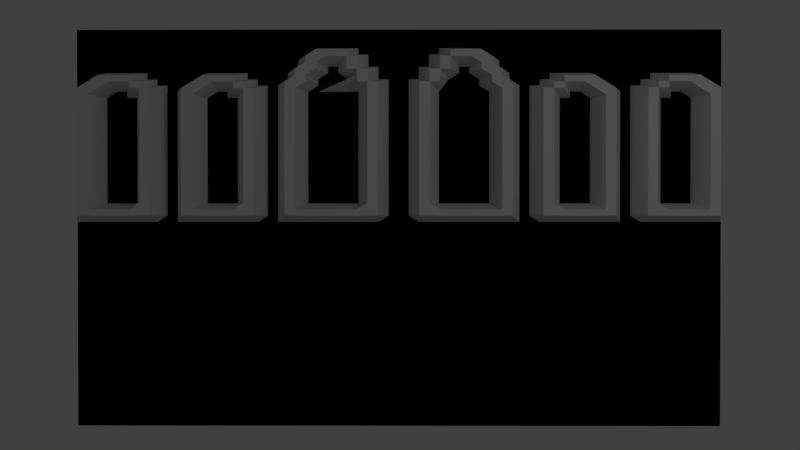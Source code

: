 # Source: palace1.blend  (saved by Blender 2.76.11; exported with 4.5.12 LTS)
import bpy
from mathutils import Matrix  # noqa: F401  (used for matrix-valued properties, if any)

bpy.ops.wm.read_factory_settings(use_empty=True)
scene = bpy.context.scene
scene.name = 'Scene'

# ---- collections
col_collection_1 = bpy.data.collections.new('Collection 1'); scene.collection.children.link(col_collection_1)

# ---- materials (node trees are filled in below, after node groups)
mat_material = bpy.data.materials.new('Material')
mat_material.alpha_threshold = 0.0
mat_material.use_transparent_shadow = False
mat_material.roughness = 0.5
mat_material.line_color = (0.0, 0.0, 0.0, 1.0)

# ---- material node trees

# ---- world
world_world = bpy.data.worlds.new('World'); scene.world = world_world
world_world.color = (0.05088, 0.05088, 0.05088)
world_world.use_sun_shadow = False
world_world.sun_shadow_jitter_overblur = 0.0
world_world.cycles.sampling_method = 'MANUAL'

# ---- cameras
cam_camera = bpy.data.cameras.new('Camera')
cam_camera.clip_end = 100.0
cam_camera.lens = 35.0
cam_camera.sensor_width = 32.0
cam_camera.sensor_height = 18.0
cam_camera.ortho_scale = 7.314
cam_camera.dof.focus_distance = 0.0
cam_camera.dof.aperture_fstop = 128.0

# ---- lights
light_lamp_001 = bpy.data.lights.new('Lamp.001', 'POINT')
light_lamp_001.transmission_factor = 0.0
light_lamp_001.cutoff_distance = 30.0
light_lamp_001.energy = 100.0
light_lamp_001.shadow_buffer_clip_start = 1.001
light_lamp_001.shadow_soft_size = 0.1
light_lamp_001.shadow_maximum_resolution = 0.006
light_lamp_001.use_absolute_resolution = True
light_lamp = bpy.data.lights.new('Lamp', 'POINT')
light_lamp.transmission_factor = 0.0
light_lamp.cutoff_distance = 30.0
light_lamp.energy = 100.0
light_lamp.shadow_buffer_clip_start = 1.001
light_lamp.shadow_soft_size = 0.1
light_lamp.shadow_maximum_resolution = 0.006
light_lamp.use_absolute_resolution = True

# ---- meshes
me_cube = bpy.data.meshes.new('Cube')
me_cube.from_pydata([(-2.004, 1.0, -1.0), (-2.004, -1.0, -1.0), (2.004, -1.0, -1.0), (2.004, 1.0, -1.0), (-2.004, 1.0, 1.0), (-2.004, -1.0, 1.0), (2.004, -1.0, 1.0), (2.004, 1.0, 1.0), (-4.768e-07, 1.0, -1.0), (2.004, 1.0, 0.0), (-7.153e-07, 1.0, 1.0), (-2.004, 1.0, 0.5), (2.004, 1.0, 0.5), (1.002, 1.0, 1.0), (-1.002, 1.0, 1.0), (1.002, 1.0, 0.0), (-1.002, 1.0, 0.5), (1.002, 1.0, 0.5), (-2.004, 1.0, 0.75), (2.004, 1.0, 0.75), (1.503, 1.0, 1.0), (-0.5009, 1.0, 1.0), (1.503, 1.0, 0.0), (-2.004, 1.0, 0.25), (2.004, 1.0, 0.25), (0.5009, 1.0, 1.0), (-1.503, 1.0, 1.0), (0.5009, 1.0, 0.0), (-1.503, 1.0, 0.5), (-1.002, 1.0, 0.75), (-1.002, 1.0, 0.25), (1.503, 1.088, 0.5), (1.002, 1.08, 0.75), (1.002, 1.0, 0.25), (0.5009, 1.0, 0.75), (1.503, 1.0, 0.75), (-1.503, 1.0, 0.25), (-1.503, 1.0, 0.75), (-0.5009, 1.0, 0.75), (1.503, 1.088, 0.25), (-2.004, 1.0, 0.875), (2.004, 1.0, 0.875), (1.753, 1.0, 1.0), (-0.2505, 1.0, 1.0), (1.753, 1.0, 0.0), (-2.004, 1.0, 0.375), (2.004, 1.0, 0.375), (0.7514, 1.0, 1.0), (-1.252, 1.0, 1.0), (0.7514, 1.0, 0.0), (-0.2505, 1.0, 0.5), (-1.252, 1.0, 0.5), (-1.002, 1.0, 0.375), (0.7514, 1.0, 0.5), (1.002, 1.0, 0.375), (-2.004, 1.0, 0.625), (2.004, 1.0, 0.625), (1.252, 1.0, 1.0), (-0.7514, 1.0, 1.0), (1.252, 1.0, 0.0), (-2.004, 1.0, 0.125), (2.004, 1.0, 0.125), (0.2505, 1.0, 1.0), (-1.753, 1.0, 1.0), (0.2505, 1.0, 0.0), (-0.7514, 1.0, 0.5), (-1.002, 1.0, 0.625), (-1.002, 1.0, 0.125), (1.252, 1.08, 0.5), (0.2505, 1.0, 0.5), (1.002, 1.0, 0.625), (1.002, 1.0, 0.125), (0.7514, 1.0, 0.25), (0.2505, 1.0, 0.25), (0.5009, 1.0, 0.125), (0.7514, 1.0, 0.75), (0.2505, 1.085, 0.75), (0.5009, 1.085, 0.875), (1.753, 1.088, 0.75), (1.252, 1.0, 0.75), (1.503, 1.088, 0.625), (-1.252, 1.0, 0.25), (-1.503, 1.0, 0.375), (-1.503, 1.0, 0.125), (-1.252, 1.0, 0.75), (-1.753, 1.0, 0.75), (-1.503, 1.0, 0.625), (-0.2505, 1.0, 0.75), (-0.7514, 1.0, 0.75), (-0.5009, 1.0, 0.875), (-0.2505, 1.0, 0.25), (-0.7514, 1.0, 0.25), (-0.5009, 1.0, 0.125), (1.252, 1.08, 0.25), (1.503, 1.088, 0.375), (1.503, 1.088, 0.125), (1.252, 1.08, 0.125), (1.252, 1.08, 0.375), (-0.7514, 1.0, 0.125), (-0.7514, 1.0, 0.375), (-0.2505, 1.0, 0.375), (-0.7514, 1.0, 0.625), (-0.2505, 1.0, 0.875), (-1.753, 1.0, 0.125), (-1.252, 1.0, 0.375), (1.252, 1.08, 0.625), (0.2505, 1.0, 0.625), (0.2505, 1.0, 0.875), (0.2505, 1.0, 0.125), (0.2505, 1.0, 0.375), (0.7514, 1.0, 0.375), (0.7514, 1.0, 0.125), (0.7514, 1.0, 0.625), (-1.252, 1.0, 0.125), (-1.252, 1.0, 0.625), (-0.2505, 1.0, 0.625), (-0.2505, 1.0, 0.125), (1.753, 1.0, 0.125), (-2.004, 1.0, 0.9375), (2.004, 1.0, 0.9375), (1.878, 1.0, 1.0), (-0.1252, 1.0, 1.0), (1.878, 1.0, 0.0), (-2.004, 1.0, 0.4375), (2.004, 1.0, 0.4375), (0.8766, 1.0, 1.0), (-1.127, 1.0, 1.0), (0.8766, 1.0, 0.0), (-0.1252, 1.0, 0.5), (-1.002, 1.0, 0.4375), (1.878, 1.088, 0.5), (0.8766, 1.08, 0.5), (1.002, 1.0, 0.4375), (-2.004, 1.0, 0.6875), (2.004, 1.0, 0.6875), (1.377, 1.0, 1.0), (-0.6261, 1.0, 1.0), (1.377, 1.0, 0.0), (-2.004, 1.0, 0.1875), (2.004, 1.0, 0.1875), (0.3757, 1.0, 1.0), (-1.628, 1.0, 1.0), (0.3757, 1.0, 0.0), (-0.6261, 1.0, 0.5), (-1.628, 1.0, 0.5), (-1.002, 1.0, 0.6875), (-1.002, 1.0, 0.1875), (1.377, 1.0, 0.5), (1.002, 1.08, 0.6875), (1.002, 1.0, 0.1875), (0.8766, 1.08, 0.25), (0.8766, 1.0, 0.75), (0.3757, 1.0, 0.75), (0.5009, 1.0, 0.6875), (1.878, 1.0, 0.75), (1.377, 1.0, 0.75), (1.503, 1.088, 0.6875), (-1.628, 1.0, 0.25), (-1.503, 1.0, 0.4375), (-1.503, 1.0, 0.1875), (-1.127, 1.0, 0.75), (-1.628, 1.0, 0.75), (-1.503, 1.0, 0.6875), (-0.1252, 1.0, 0.75), (-0.6261, 1.0, 0.75), (-0.5009, 1.0, 0.6875), (-0.1252, 1.0, 0.25), (-0.6261, 1.0, 0.25), (1.878, 1.088, 0.25), (1.377, 1.0, 0.25), (1.503, 1.088, 0.4375), (1.503, 1.088, 0.1875), (-2.004, 1.0, 0.8125), (2.004, 1.0, 0.8125), (1.628, 1.0, 1.0), (-0.3757, 1.0, 1.0), (1.628, 1.0, 0.0), (-2.004, 1.0, 0.3125), (2.004, 1.0, 0.3125), (0.6261, 1.0, 1.0), (-1.377, 1.0, 1.0), (0.6261, 1.0, 0.0), (-1.377, 1.0, 0.5), (-1.002, 1.0, 0.3125), (1.628, 1.0, 0.5), (0.6261, 1.085, 0.5), (1.002, 1.0, 0.3125), (-2.004, 1.0, 0.5625), (2.004, 1.0, 0.5625), (1.127, 1.0, 1.0), (-0.8766, 1.0, 1.0), (1.127, 1.0, 0.0), (-2.004, 1.0, 0.0625), (2.004, 1.0, 0.0625), (0.1252, 1.0, 1.0), (-1.878, 1.0, 1.0), (0.1252, 1.0, 0.0), (-0.8766, 1.0, 0.5), (-1.878, 1.0, 0.5), (-1.002, 1.0, 0.5625), (-1.002, 1.0, 0.0625), (0.1252, 1.085, 0.5), (1.002, 1.0, 0.5625), (1.002, 1.08, 0.0625), (0.6261, 1.085, 0.25), (0.1252, 1.085, 0.25), (0.5009, 1.085, 0.0625), (0.6261, 1.085, 0.75), (0.1252, 1.0, 0.75), (0.5009, 1.085, 0.8125), (1.628, 1.088, 0.75), (1.127, 1.08, 0.75), (1.503, 1.088, 0.5625), (-1.377, 1.0, 0.25), (-1.878, 1.0, 0.25), (-1.503, 1.0, 0.3125), (-1.503, 1.0, 0.0625), (-1.377, 1.0, 0.75), (-1.878, 1.0, 0.75), (-1.503, 1.0, 0.5625), (-0.3757, 1.0, 0.75), (-0.8766, 1.0, 0.75), (-0.5009, 1.0, 0.8125), (-0.8766, 1.0, 0.25), (-0.5009, 1.0, 0.0625), (1.628, 1.0, 0.25), (1.503, 1.088, 0.3125), (1.503, 1.088, 0.0625), (1.377, 1.0, 0.125), (1.127, 1.0, 0.125), (1.252, 1.08, 0.1875), (1.252, 1.08, 0.0625), (1.377, 1.0, 0.375), (1.252, 1.08, 0.4375), (1.252, 1.08, 0.3125), (1.878, 1.088, 0.375), (1.628, 1.0, 0.375), (-0.6261, 1.0, 0.125), (-0.8766, 1.0, 0.125), (-0.7514, 1.0, 0.1875), (-0.7514, 1.0, 0.0625), (-0.6261, 1.0, 0.375), (-0.8766, 1.0, 0.375), (-0.7514, 1.0, 0.4375), (-0.7514, 1.0, 0.3125), (-0.1252, 1.0, 0.375), (-0.2505, 1.0, 0.4375), (-0.2505, 1.0, 0.3125), (-0.6261, 1.0, 0.625), (-0.8766, 1.0, 0.625), (-0.7514, 1.0, 0.6875), (-0.7514, 1.0, 0.5625), (-0.6261, 1.0, 0.875), (-0.3757, 1.0, 0.875), (-0.2505, 1.0, 0.8125), (-1.628, 1.0, 0.625), (-1.878, 1.0, 0.625), (-1.753, 1.0, 0.6875), (-1.628, 1.0, 0.125), (-1.878, 1.0, 0.125), (-1.753, 1.0, 0.0625), (-1.628, 1.0, 0.375), (-1.878, 1.0, 0.375), (-1.377, 1.0, 0.375), (-1.252, 1.0, 0.4375), (-1.252, 1.0, 0.3125), (1.377, 1.0, 0.625), (1.252, 1.08, 0.6875), (1.252, 1.08, 0.5625), (0.1252, 1.085, 0.625), (0.2505, 1.0, 0.6875), (0.2505, 1.0, 0.5625), (0.3757, 1.085, 0.875), (0.2505, 1.085, 0.8125), (0.6261, 1.0, 0.875), (0.3757, 1.0, 0.125), (0.1252, 1.085, 0.125), (0.2505, 1.0, 0.1875), (0.2505, 1.085, 0.0625), (0.1252, 1.085, 0.375), (0.2505, 1.0, 0.4375), (0.2505, 1.0, 0.3125), (0.8766, 1.08, 0.375), (0.6261, 1.085, 0.375), (0.7514, 1.0, 0.4375), (0.7514, 1.0, 0.3125), (0.8766, 1.08, 0.125), (0.6261, 1.085, 0.125), (0.7514, 1.0, 0.1875), (0.7514, 1.0, 0.0625), (0.8766, 1.08, 0.625), (0.6261, 1.085, 0.625), (0.7514, 1.0, 0.6875), (0.7514, 1.0, 0.5625), (1.878, 1.088, 0.625), (1.628, 1.0, 0.625), (1.753, 1.0, 0.6875), (-1.127, 1.0, 0.125), (-1.377, 1.0, 0.125), (-1.252, 1.0, 0.1875), (-1.252, 1.0, 0.0625), (-1.377, 1.0, 0.625), (-1.252, 1.0, 0.6875), (-1.252, 1.0, 0.5625), (-0.1252, 1.0, 0.625), (-0.2505, 1.0, 0.6875), (-0.2505, 1.0, 0.5625), (-0.1252, 1.0, 0.125), (-0.3757, 1.0, 0.125), (-0.2505, 1.0, 0.1875), (-0.2505, 1.0, 0.0625), (1.878, 1.088, 0.125), (1.628, 1.0, 0.125), (1.753, 1.088, 0.0625), (1.628, 1.088, 0.0625), (1.628, 1.0, 0.1875), (1.878, 1.088, 0.1875), (-0.3757, 1.0, 0.0625), (-0.1252, 1.0, 0.1875), (-0.1252, 1.0, 0.6875), (-1.377, 1.0, 0.5625), (-1.377, 1.0, 0.6875), (-1.127, 1.0, 0.6875), (-1.377, 1.0, 0.0625), (-1.377, 1.0, 0.1875), (1.628, 1.0, 0.5625), (1.628, 1.088, 0.6875), (1.878, 1.088, 0.6875), (0.6261, 1.085, 0.5625), (0.6261, 1.085, 0.6875), (0.8766, 1.08, 0.6875), (0.6261, 1.085, 0.0625), (0.6261, 1.085, 0.1875), (0.8766, 1.08, 0.1875), (0.6261, 1.085, 0.3125), (0.6261, 1.085, 0.4375), (0.8766, 1.08, 0.4375), (0.1252, 1.085, 0.3125), (0.1252, 1.085, 0.4375), (0.1252, 1.085, 0.0625), (0.1252, 1.085, 0.1875), (0.6261, 1.0, 0.8125), (0.1252, 1.0, 0.8125), (0.1252, 1.085, 0.5625), (0.1252, 1.085, 0.6875), (1.127, 1.0, 0.6875), (1.377, 1.0, 0.6875), (-1.377, 1.0, 0.3125), (-1.377, 1.0, 0.4375), (-1.878, 1.0, 0.3125), (-1.878, 1.0, 0.4375), (-1.628, 1.0, 0.4375), (-1.878, 1.0, 0.0625), (-1.878, 1.0, 0.1875), (-1.628, 1.0, 0.1875), (-1.878, 1.0, 0.5625), (-1.878, 1.0, 0.6875), (-1.628, 1.0, 0.6875), (-0.3757, 1.0, 0.8125), (-0.8766, 1.0, 0.5625), (-0.8766, 1.0, 0.6875), (-0.6261, 1.0, 0.6875), (-0.1252, 1.0, 0.4375), (-0.8766, 1.0, 0.3125), (-0.8766, 1.0, 0.4375), (-0.6261, 1.0, 0.4375), (-0.8766, 1.0, 0.0625), (-0.8766, 1.0, 0.1875), (-0.6261, 1.0, 0.1875), (1.628, 1.0, 0.3125), (1.628, 1.0, 0.4375), (1.878, 1.088, 0.4375), (1.377, 1.0, 0.4375), (1.127, 1.08, 0.0625), (1.377, 1.0, 0.1875), (1.377, 1.0, 0.0625), (1.377, 1.0, 0.3125), (1.878, 1.088, 0.3125), (-0.6261, 1.0, 0.0625), (-0.6261, 1.0, 0.3125), (-0.1252, 1.0, 0.3125), (-0.6261, 1.0, 0.5625), (-0.6261, 1.0, 0.8125), (-0.1252, 1.0, 0.8125), (-1.628, 1.0, 0.5625), (-1.628, 1.0, 0.0625), (-1.628, 1.0, 0.3125), (1.377, 1.0, 0.5625), (0.3757, 1.0, 0.8125), (0.3757, 1.085, 0.0625), (0.8766, 1.08, 0.3125), (0.8766, 1.08, 0.0625), (0.8766, 1.08, 0.5625), (1.878, 1.088, 0.5625), (-1.127, 1.0, 0.0625), (-0.1252, 1.0, 0.5625), (-0.1252, 1.0, 0.0625), (1.878, 1.088, 0.0625), (-2.004, 1.0, 0.9688), (2.004, 1.0, 0.9688), (1.941, 1.0, 1.0), (-0.06261, 1.0, 1.0), (1.941, 1.0, 0.0), (-2.004, 1.0, 0.4688), (2.004, 1.0, 0.4688), (0.9392, 1.0, 1.0), (-1.064, 1.0, 1.0), (0.9392, 1.0, 0.0), (-0.06261, 1.0, 0.5), (-1.002, 1.0, 0.4688), (1.941, 1.088, 0.5), (0.9392, 1.08, 0.5), (1.002, 1.0, 0.4688), (-2.004, 1.0, 0.7188), (2.004, 1.0, 0.7188), (1.44, 1.0, 1.0), (-0.5635, 1.0, 1.0), (1.44, 1.0, 0.0), (-2.004, 1.0, 0.2188), (2.004, 1.0, 0.2188), (0.4383, 1.0, 1.0), (-1.565, 1.0, 1.0), (0.4383, 1.0, 0.0), (-0.5635, 1.0, 0.5), (-1.565, 1.0, 0.5), (-1.002, 1.0, 0.7188), (-1.002, 1.0, 0.2188), (1.44, 1.0, 0.5), (1.002, 1.08, 0.7188), (1.002, 1.0, 0.2188), (0.9392, 1.08, 0.25), (0.9392, 1.0, 0.75), (0.4383, 1.0, 0.75), (0.5009, 1.0, 0.7188), (1.941, 1.0, 0.75), (1.44, 1.0, 0.75), (1.503, 1.0, 0.7188), (-1.565, 1.0, 0.25), (-1.503, 1.0, 0.4688), (-1.503, 1.0, 0.2188), (-1.064, 1.0, 0.75), (-1.565, 1.0, 0.75), (-1.503, 1.0, 0.7188), (-0.06261, 1.0, 0.75), (-0.5635, 1.0, 0.75), (-0.5009, 1.0, 0.7188), (-0.06261, 1.0, 0.25), (-0.5635, 1.0, 0.25), (1.941, 1.088, 0.25), (1.44, 1.0, 0.25), (1.503, 1.088, 0.4688), (1.503, 1.088, 0.2188), (-2.004, 1.0, 0.8438), (2.004, 1.0, 0.8438), (1.691, 1.0, 1.0), (-0.3131, 1.0, 1.0), (1.691, 1.0, 0.0), (-2.004, 1.0, 0.3438), (2.004, 1.0, 0.3438), (0.6887, 1.0, 1.0), (-1.315, 1.0, 1.0), (0.6887, 1.0, 0.0), (-1.315, 1.0, 0.5), (-1.002, 1.0, 0.3438), (0.6887, 1.085, 0.5), (1.002, 1.0, 0.3438), (-2.004, 1.0, 0.5938), (2.004, 1.0, 0.5938), (1.19, 1.0, 1.0), (-0.814, 1.0, 1.0), (1.19, 1.0, 0.0), (-2.004, 1.0, 0.09375), (2.004, 1.0, 0.09375), (0.1878, 1.0, 1.0), (-1.816, 1.0, 1.0), (0.1878, 1.0, 0.0), (-0.814, 1.0, 0.5), (-1.816, 1.0, 0.5), (-1.002, 1.0, 0.5938), (-1.002, 1.0, 0.09375), (1.19, 1.0, 0.5), (0.1878, 1.085, 0.5), (1.002, 1.0, 0.5938), (1.002, 1.08, 0.09375), (0.6887, 1.085, 0.25), (0.1878, 1.085, 0.25), (0.5009, 1.085, 0.09375), (0.6887, 1.0, 0.75), (0.1878, 1.085, 0.75), (0.5009, 1.085, 0.8438), (1.691, 1.088, 0.75), (1.19, 1.08, 0.75), (1.503, 1.088, 0.5938), (-1.315, 1.0, 0.25), (-1.816, 1.0, 0.25), (-1.503, 1.0, 0.3438), (-1.503, 1.0, 0.09375), (-1.315, 1.0, 0.75), (-1.816, 1.0, 0.75), (-1.503, 1.0, 0.5938), (-0.3131, 1.0, 0.75), (-0.814, 1.0, 0.75), (-0.5009, 1.0, 0.8438), (-0.814, 1.0, 0.25), (-0.5009, 1.0, 0.09375), (1.19, 1.0, 0.25), (1.503, 1.088, 0.3438), (1.503, 1.088, 0.09375), (1.44, 1.0, 0.125), (1.19, 1.0, 0.125), (1.252, 1.08, 0.2188), (1.252, 1.08, 0.09375), (1.44, 1.0, 0.375), (1.19, 1.0, 0.375), (1.252, 1.08, 0.4688), (1.252, 1.08, 0.3438), (1.941, 1.088, 0.375), (-0.5635, 1.0, 0.125), (-0.814, 1.0, 0.125), (-0.7514, 1.0, 0.2188), (-0.7514, 1.0, 0.09375), (-0.5635, 1.0, 0.375), (-0.814, 1.0, 0.375), (-0.7514, 1.0, 0.4688), (-0.7514, 1.0, 0.3438), (-0.06261, 1.0, 0.375), (-0.2505, 1.0, 0.4688), (-0.2505, 1.0, 0.3438), (-0.5635, 1.0, 0.625), (-0.814, 1.0, 0.625), (-0.7514, 1.0, 0.7188), (-0.7514, 1.0, 0.5938), (-0.5635, 1.0, 0.875), (-0.3131, 1.0, 0.875), (-0.2505, 1.0, 0.8438), (-1.565, 1.0, 0.625), (-1.816, 1.0, 0.625), (-1.753, 1.0, 0.7188), (-1.565, 1.0, 0.125), (-1.816, 1.0, 0.125), (-1.753, 1.0, 0.09375), (-1.565, 1.0, 0.375), (-1.816, 1.0, 0.375), (-1.315, 1.0, 0.375), (-1.252, 1.0, 0.4688), (-1.252, 1.0, 0.3438), (1.44, 1.0, 0.625), (1.19, 1.0, 0.625), (1.252, 1.08, 0.7188), (1.252, 1.08, 0.5938), (0.1878, 1.085, 0.625), (0.2505, 1.085, 0.7188), (0.2505, 1.0, 0.5938), (0.4383, 1.085, 0.875), (0.1878, 1.0, 0.875), (0.2505, 1.085, 0.8438), (0.6887, 1.0, 0.875), (0.4383, 1.0, 0.125), (0.1878, 1.085, 0.125), (0.2505, 1.0, 0.2188), (0.2505, 1.085, 0.09375), (0.1878, 1.085, 0.375), (0.2505, 1.0, 0.4688), (0.2505, 1.0, 0.3438), (0.9392, 1.08, 0.375), (0.6887, 1.085, 0.375), (0.7514, 1.0, 0.4688), (0.7514, 1.0, 0.3438), (0.9392, 1.08, 0.125), (0.6887, 1.085, 0.125), (0.7514, 1.0, 0.2188), (0.7514, 1.0, 0.09375), (0.9392, 1.08, 0.625), (0.6887, 1.085, 0.625), (0.7514, 1.0, 0.7188), (0.7514, 1.0, 0.5938), (1.941, 1.088, 0.625), (1.753, 1.088, 0.7188), (-1.064, 1.0, 0.125), (-1.315, 1.0, 0.125), (-1.252, 1.0, 0.2188), (-1.252, 1.0, 0.09375), (-1.315, 1.0, 0.625), (-1.252, 1.0, 0.7188), (-1.252, 1.0, 0.5938), (-0.06261, 1.0, 0.625), (-0.2505, 1.0, 0.7188), (-0.2505, 1.0, 0.5938), (-0.06261, 1.0, 0.125), (-0.3131, 1.0, 0.125), (-0.2505, 1.0, 0.2188), (-0.2505, 1.0, 0.09375), (1.941, 1.088, 0.125), (1.691, 1.0, 0.125), (1.753, 1.088, 0.09375), (-2.004, 1.0, 0.9063), (2.004, 1.0, 0.9063), (1.816, 1.0, 1.0), (-0.1878, 1.0, 1.0), (1.816, 1.0, 0.0), (-7.153e-07, 1.0, 0.9063), (-2.004, 1.0, 0.4063), (2.004, 1.0, 0.4063), (0.814, 1.0, 1.0), (-1.19, 1.0, 1.0), (0.814, 1.0, 0.0), (-0.1878, 1.0, 0.5), (-1.19, 1.0, 0.5), (-1.002, 1.0, 0.4063), (1.816, 1.0, 0.5), (0.814, 1.0, 0.5), (1.002, 1.0, 0.4063), (-2.004, 1.0, 0.6563), (2.004, 1.0, 0.6563), (1.315, 1.0, 1.0), (-0.6887, 1.0, 1.0), (1.315, 1.0, 0.0), (-2.004, 1.0, 0.1563), (2.004, 1.0, 0.1563), (0.3131, 1.0, 1.0), (-1.691, 1.0, 1.0), (0.3131, 1.0, 0.0), (-0.6887, 1.0, 0.5), (-1.002, 1.0, 0.6563), (-1.002, 1.0, 0.1563), (1.315, 1.08, 0.5), (1.002, 1.0, 0.6563), (1.002, 1.0, 0.1563), (0.814, 1.0, 0.25), (0.814, 1.0, 0.75), (0.3131, 1.0, 0.75), (0.5009, 1.0, 0.9063), (1.816, 1.088, 0.75), (1.315, 1.0, 0.75), (1.503, 1.088, 0.6563), (-1.19, 1.0, 0.25), (-1.503, 1.0, 0.4063), (-1.503, 1.0, 0.1563), (-1.19, 1.0, 0.75), (-1.691, 1.0, 0.75), (-1.503, 1.0, 0.6563), (-0.1878, 1.0, 0.75), (-0.6887, 1.0, 0.75), (-0.5009, 1.0, 0.9063), (-0.1878, 1.0, 0.25), (-0.6887, 1.0, 0.25), (1.816, 1.0, 0.25), (1.315, 1.08, 0.25), (1.503, 1.088, 0.4063), (1.503, 1.088, 0.1563), (-2.004, 1.0, 0.7813), (2.004, 1.0, 0.7813), (1.565, 1.0, 1.0), (-0.4383, 1.0, 1.0), (1.565, 1.0, 0.0), (-2.004, 1.0, 0.2813), (2.004, 1.0, 0.2813), (0.5635, 1.0, 1.0), (-1.44, 1.0, 1.0), (0.5635, 1.0, 0.0), (-1.44, 1.0, 0.5), (-1.002, 1.0, 0.7813), (-1.002, 1.0, 0.2813), (1.565, 1.088, 0.5), (0.5635, 1.0, 0.5), (1.002, 1.0, 0.7813), (1.002, 1.0, 0.2813), (-2.004, 1.0, 0.5313), (2.004, 1.0, 0.5313), (1.064, 1.0, 1.0), (-0.9392, 1.0, 1.0), (1.064, 1.0, 0.0), (-2.004, 1.0, 0.03125), (2.004, 1.0, 0.03125), (0.06261, 1.0, 1.0), (-1.941, 1.0, 1.0), (0.06261, 1.0, 0.0), (-0.9392, 1.0, 0.5), (-1.941, 1.0, 0.5), (-1.002, 1.0, 0.5313), (-1.002, 1.0, 0.03125), (0.06261, 1.0, 0.5), (1.002, 1.0, 0.5313), (1.002, 1.0, 0.03125), (0.5635, 1.0, 0.25), (0.06261, 1.0, 0.25), (0.5009, 1.0, 0.03125), (0.5635, 1.085, 0.75), (0.06261, 1.0, 0.75), (0.5009, 1.085, 0.7813), (1.565, 1.0, 0.75), (1.064, 1.08, 0.75), (1.503, 1.0, 0.7813), (1.503, 1.088, 0.5313), (-1.44, 1.0, 0.25), (-1.941, 1.0, 0.25), (-1.503, 1.0, 0.2813), (-1.503, 1.0, 0.03125), (-1.44, 1.0, 0.75), (-1.941, 1.0, 0.75), (-1.503, 1.0, 0.7813), (-1.503, 1.0, 0.5313), (-0.4383, 1.0, 0.75), (-0.9392, 1.0, 0.75), (-0.5009, 1.0, 0.7813), (-0.9392, 1.0, 0.25), (-0.5009, 1.0, 0.03125), (1.565, 1.088, 0.25), (1.503, 1.088, 0.2813), (1.503, 1.0, 0.03125), (1.315, 1.08, 0.125), (1.064, 1.0, 0.125), (1.252, 1.08, 0.1563), (1.252, 1.0, 0.03125), (1.315, 1.08, 0.375), (1.252, 1.08, 0.4063), (1.252, 1.08, 0.2813), (1.816, 1.0, 0.375), (1.565, 1.088, 0.375), (-0.6887, 1.0, 0.125), (-0.9392, 1.0, 0.125), (-0.7514, 1.0, 0.1563), (-0.7514, 1.0, 0.03125), (-0.6887, 1.0, 0.375), (-0.9392, 1.0, 0.375), (-0.7514, 1.0, 0.4063), (-0.7514, 1.0, 0.2813), (-0.1878, 1.0, 0.375), (-0.2505, 1.0, 0.4063), (-0.2505, 1.0, 0.2813), (-0.6887, 1.0, 0.625), (-0.9392, 1.0, 0.625), (-0.7514, 1.0, 0.6563), (-0.7514, 1.0, 0.5313), (-0.6887, 1.0, 0.875), (-0.7514, 1.0, 0.7813), (-0.1878, 1.0, 0.875), (-0.4383, 1.0, 0.875), (-0.2505, 1.0, 0.9063), (-0.2505, 1.0, 0.7813), (-1.941, 1.0, 0.625), (-1.753, 1.0, 0.7813), (-1.252, 1.0, 0.7813), (-1.691, 1.0, 0.125), (-1.941, 1.0, 0.125), (-1.753, 1.0, 0.03125), (-1.941, 1.0, 0.375), (-1.19, 1.0, 0.375), (-1.44, 1.0, 0.375), (-1.252, 1.0, 0.4063), (-1.252, 1.0, 0.2813), (1.315, 1.08, 0.625), (1.252, 1.08, 0.6563), (1.252, 1.08, 0.5313), (1.252, 1.0, 0.7813), (1.753, 1.0, 0.7813), (0.06261, 1.0, 0.625), (0.2505, 1.0, 0.6563), (0.2505, 1.0, 0.5313), (0.3131, 1.085, 0.875), (0.2505, 1.0, 0.9063), (0.2505, 1.085, 0.7813), (0.5635, 1.0, 0.875), (0.7514, 1.0, 0.7813), (0.3131, 1.0, 0.125), (0.06261, 1.0, 0.125), (0.2505, 1.0, 0.1563), (0.2505, 1.0, 0.03125), (0.06261, 1.0, 0.375), (0.2505, 1.0, 0.4063), (0.2505, 1.0, 0.2813), (0.814, 1.0, 0.375), (0.5635, 1.0, 0.375), (0.7514, 1.0, 0.4063), (0.7514, 1.0, 0.2813), (0.814, 1.0, 0.125), (0.5635, 1.0, 0.125), (0.7514, 1.0, 0.1563), (0.7514, 1.0, 0.03125), (0.814, 1.0, 0.625), (0.5635, 1.0, 0.625), (0.7514, 1.0, 0.6563), (0.7514, 1.0, 0.5313), (1.816, 1.0, 0.625), (1.565, 1.088, 0.625), (1.753, 1.0, 0.6563), (-1.19, 1.0, 0.125), (-1.44, 1.0, 0.125), (-1.252, 1.0, 0.1563), (-1.252, 1.0, 0.03125), (-1.19, 1.0, 0.625), (-1.44, 1.0, 0.625), (-1.252, 1.0, 0.6563), (-1.252, 1.0, 0.5313), (-0.1878, 1.0, 0.625), (-0.2505, 1.0, 0.6563), (-0.2505, 1.0, 0.5313), (-0.1878, 1.0, 0.125), (-0.4383, 1.0, 0.125), (-0.2505, 1.0, 0.1563), (-0.2505, 1.0, 0.03125), (1.816, 1.0, 0.125), (1.565, 1.088, 0.125), (1.753, 1.0, 0.03125), (1.691, 1.088, 0.0625), (1.565, 1.088, 0.0625), (1.628, 1.088, 0.09375), (1.628, 1.0, 0.03125), (1.565, 1.088, 0.1875), (1.628, 1.0, 0.2188), (1.628, 1.0, 0.1563), (1.941, 1.088, 0.1875), (1.816, 1.0, 0.1875), (1.878, 1.088, 0.2188), (1.878, 1.088, 0.1563), (-0.3131, 1.0, 0.0625), (-0.4383, 1.0, 0.0625), (-0.3757, 1.0, 0.09375), (-0.3757, 1.0, 0.03125), (-0.06261, 1.0, 0.1875), (-0.1878, 1.0, 0.1875), (-0.1252, 1.0, 0.2188), (-0.1252, 1.0, 0.1563), (-0.06261, 1.0, 0.6875), (-0.1878, 1.0, 0.6875), (-0.1252, 1.0, 0.7188), (-0.1252, 1.0, 0.6563), (-1.315, 1.0, 0.5625), (-1.44, 1.0, 0.5625), (-1.377, 1.0, 0.5938), (-1.377, 1.0, 0.5313), (-1.315, 1.0, 0.6875), (-1.44, 1.0, 0.6875), (-1.377, 1.0, 0.7188), (-1.377, 1.0, 0.6563), (-1.064, 1.0, 0.6875), (-1.19, 1.0, 0.6875), (-1.127, 1.0, 0.7188), (-1.315, 1.0, 0.0625), (-1.44, 1.0, 0.0625), (-1.377, 1.0, 0.09375), (-1.377, 1.0, 0.03125), (-1.315, 1.0, 0.1875), (-1.44, 1.0, 0.1875), (-1.377, 1.0, 0.2188), (-1.377, 1.0, 0.1563), (-1.19, 1.0, 0.1875), (1.565, 1.088, 0.5625), (1.628, 1.0, 0.5938), (1.628, 1.0, 0.5313), (1.691, 1.0, 0.6875), (1.565, 1.088, 0.6875), (1.628, 1.088, 0.7188), (1.628, 1.0, 0.6563), (1.941, 1.088, 0.6875), (1.816, 1.088, 0.6875), (1.878, 1.088, 0.7188), (1.878, 1.088, 0.6563), (0.6887, 1.085, 0.5625), (0.5635, 1.0, 0.5625), (0.6261, 1.085, 0.5938), (0.6261, 1.085, 0.5313), (0.6887, 1.085, 0.6875), (0.5635, 1.0, 0.6875), (0.6261, 1.085, 0.7188), (0.6261, 1.085, 0.6563), (0.9392, 1.08, 0.6875), (0.814, 1.0, 0.6875), (0.8766, 1.0, 0.7188), (0.8766, 1.08, 0.6563), (0.6887, 1.085, 0.0625), (0.5635, 1.085, 0.0625), (0.6261, 1.085, 0.09375), (0.6261, 1.0, 0.03125), (0.6887, 1.085, 0.1875), (0.5635, 1.0, 0.1875), (0.6261, 1.085, 0.2188), (0.6261, 1.085, 0.1563), (0.9392, 1.08, 0.1875), (0.814, 1.0, 0.1875), (0.8766, 1.08, 0.2188), (0.8766, 1.08, 0.1563), (0.6887, 1.085, 0.3125), (0.5635, 1.0, 0.3125), (0.6261, 1.085, 0.3438), (0.6261, 1.085, 0.2813), (0.6887, 1.085, 0.4375), (0.5635, 1.0, 0.4375), (0.6261, 1.085, 0.4688), (0.6261, 1.085, 0.4063), (0.9392, 1.08, 0.4375), (0.814, 1.0, 0.4375), (0.8766, 1.08, 0.4688), (0.8766, 1.08, 0.4063), (0.1878, 1.085, 0.3125), (0.06261, 1.0, 0.3125), (0.1252, 1.085, 0.3438), (0.1252, 1.085, 0.2813), (0.1878, 1.085, 0.4375), (0.06261, 1.0, 0.4375), (0.1252, 1.085, 0.4688), (0.1252, 1.085, 0.4063), (0.1878, 1.085, 0.0625), (0.06261, 1.0, 0.0625), (0.1252, 1.085, 0.09375), (0.1252, 1.0, 0.03125), (0.1878, 1.085, 0.1875), (0.06261, 1.0, 0.1875), (0.1252, 1.085, 0.2188), (0.1252, 1.085, 0.1563), (0.6887, 1.0, 0.8125), (0.5635, 1.085, 0.8125), (0.6261, 1.0, 0.8438), (0.6261, 1.085, 0.7813), (0.6887, 1.0, 0.9375), (0.6261, 1.0, 0.9063), (0.1878, 1.0, 0.8125), (0.1252, 1.0, 0.7813), (0.1252, 1.0, 0.9063), (0.3757, 1.0, 0.9063), (0.1878, 1.085, 0.5625), (0.06261, 1.0, 0.5625), (0.1252, 1.085, 0.5938), (0.1252, 1.085, 0.5313), (0.1878, 1.085, 0.6875), (0.06261, 1.0, 0.6875), (0.1252, 1.085, 0.7188), (0.1252, 1.085, 0.6563), (1.628, 1.0, 0.7813), (1.127, 1.0, 0.7813), (1.19, 1.0, 0.5625), (1.19, 1.08, 0.6875), (1.064, 1.0, 0.6875), (1.127, 1.08, 0.7188), (1.127, 1.0, 0.6563), (1.44, 1.0, 0.6875), (1.315, 1.08, 0.6875), (1.377, 1.0, 0.7188), (1.377, 1.0, 0.6563), (-1.315, 1.0, 0.3125), (-1.44, 1.0, 0.3125), (-1.377, 1.0, 0.3438), (-1.377, 1.0, 0.2813), (-1.315, 1.0, 0.4375), (-1.44, 1.0, 0.4375), (-1.377, 1.0, 0.4688), (-1.377, 1.0, 0.4063), (-1.19, 1.0, 0.4375), (-1.816, 1.0, 0.3125), (-1.941, 1.0, 0.3125), (-1.878, 1.0, 0.3438), (-1.878, 1.0, 0.2813), (-1.816, 1.0, 0.4375), (-1.941, 1.0, 0.4375), (-1.878, 1.0, 0.4688), (-1.878, 1.0, 0.4063), (-1.565, 1.0, 0.4375), (-1.628, 1.0, 0.4688), (-1.628, 1.0, 0.4063), (-1.816, 1.0, 0.0625), (-1.941, 1.0, 0.0625), (-1.878, 1.0, 0.09375), (-1.878, 1.0, 0.03125), (-1.816, 1.0, 0.1875), (-1.941, 1.0, 0.1875), (-1.878, 1.0, 0.2188), (-1.878, 1.0, 0.1563), (-1.565, 1.0, 0.1875), (-1.628, 1.0, 0.2188), (-1.628, 1.0, 0.1563), (-1.377, 1.0, 0.7813), (-1.878, 1.0, 0.7813), (-1.816, 1.0, 0.5625), (-1.941, 1.0, 0.5625), (-1.878, 1.0, 0.5938), (-1.878, 1.0, 0.5313), (-1.816, 1.0, 0.6875), (-1.941, 1.0, 0.6875), (-1.878, 1.0, 0.7188), (-1.878, 1.0, 0.6563), (-1.565, 1.0, 0.6875), (-1.691, 1.0, 0.6875), (-1.628, 1.0, 0.7188), (-1.628, 1.0, 0.6563), (-0.3131, 1.0, 0.8125), (-0.4383, 1.0, 0.8125), (-0.3757, 1.0, 0.8438), (-0.3757, 1.0, 0.7813), (-0.3757, 1.0, 0.9063), (-0.1252, 1.0, 0.9063), (-0.8766, 1.0, 0.7813), (-0.6887, 1.0, 0.9375), (-0.6261, 1.0, 0.9063), (-0.814, 1.0, 0.5625), (-0.9392, 1.0, 0.5625), (-0.8766, 1.0, 0.5938), (-0.8766, 1.0, 0.5313), (-0.814, 1.0, 0.6875), (-0.9392, 1.0, 0.6875), (-0.8766, 1.0, 0.7188), (-0.8766, 1.0, 0.6563), (-0.5635, 1.0, 0.6875), (-0.6887, 1.0, 0.6875), (-0.6261, 1.0, 0.7188), (-0.6261, 1.0, 0.6563), (-0.06261, 1.0, 0.4375), (-0.1878, 1.0, 0.4375), (-0.1252, 1.0, 0.4688), (-0.1252, 1.0, 0.4063), (-0.814, 1.0, 0.3125), (-0.9392, 1.0, 0.3125), (-0.8766, 1.0, 0.3438), (-0.8766, 1.0, 0.2813), (-0.814, 1.0, 0.4375), (-0.9392, 1.0, 0.4375), (-0.8766, 1.0, 0.4688), (-0.8766, 1.0, 0.4063), (-0.5635, 1.0, 0.4375), (-0.6887, 1.0, 0.4375), (-0.6261, 1.0, 0.4688), (-0.6261, 1.0, 0.4063), (-0.814, 1.0, 0.0625), (-0.9392, 1.0, 0.0625), (-0.8766, 1.0, 0.09375), (-0.8766, 1.0, 0.03125), (-0.814, 1.0, 0.1875), (-0.9392, 1.0, 0.1875), (-0.8766, 1.0, 0.2188), (-0.8766, 1.0, 0.1563), (-0.5635, 1.0, 0.1875), (-0.6887, 1.0, 0.1875), (-0.6261, 1.0, 0.2188), (-0.6261, 1.0, 0.1563), (1.565, 1.088, 0.3125), (1.628, 1.0, 0.3438), (1.628, 1.0, 0.2813), (1.565, 1.088, 0.4375), (1.628, 1.0, 0.4688), (1.628, 1.0, 0.4063), (1.941, 1.088, 0.4375), (1.816, 1.0, 0.4375), (1.878, 1.088, 0.4688), (1.878, 1.088, 0.4063), (1.19, 1.0, 0.3125), (1.19, 1.0, 0.4375), (1.44, 1.0, 0.4375), (1.315, 1.08, 0.4375), (1.377, 1.0, 0.4688), (1.377, 1.0, 0.4063), (1.19, 1.08, 0.0625), (1.064, 1.08, 0.0625), (1.127, 1.08, 0.09375), (1.127, 1.0, 0.03125), (1.19, 1.0, 0.1875), (1.44, 1.0, 0.1875), (1.315, 1.08, 0.1875), (1.377, 1.0, 0.2188), (1.377, 1.0, 0.1563), (1.44, 1.0, 0.0625), (1.315, 1.08, 0.0625), (1.377, 1.0, 0.09375), (1.377, 1.0, 0.03125), (1.44, 1.0, 0.3125), (1.315, 1.08, 0.3125), (1.377, 1.0, 0.3438), (1.377, 1.0, 0.2813), (1.941, 1.088, 0.3125), (1.816, 1.0, 0.3125), (1.878, 1.088, 0.3438), (1.878, 1.088, 0.2813), (-0.5635, 1.0, 0.0625), (-0.6887, 1.0, 0.0625), (-0.6261, 1.0, 0.09375), (-0.6261, 1.0, 0.03125), (-0.5635, 1.0, 0.3125), (-0.6887, 1.0, 0.3125), (-0.6261, 1.0, 0.3438), (-0.6261, 1.0, 0.2813), (-0.06261, 1.0, 0.3125), (-0.1878, 1.0, 0.3125), (-0.1252, 1.0, 0.3438), (-0.1252, 1.0, 0.2813), (-0.5635, 1.0, 0.5625), (-0.6887, 1.0, 0.5625), (-0.6261, 1.0, 0.5938), (-0.6261, 1.0, 0.5313), (-0.5635, 1.0, 0.8125), (-0.6887, 1.0, 0.8125), (-0.6261, 1.0, 0.8438), (-0.6261, 1.0, 0.7813), (-0.1878, 1.0, 0.8125), (-0.1252, 1.0, 0.7813), (-1.565, 1.0, 0.5625), (-1.628, 1.0, 0.5938), (-1.628, 1.0, 0.5313), (-1.628, 1.0, 0.7813), (-1.127, 1.0, 0.7813), (-1.565, 1.0, 0.0625), (-1.691, 1.0, 0.0625), (-1.628, 1.0, 0.09375), (-1.628, 1.0, 0.03125), (-1.565, 1.0, 0.3125), (-1.628, 1.0, 0.3438), (-1.628, 1.0, 0.2813), (-1.19, 1.0, 0.3125), (1.44, 1.0, 0.5625), (1.315, 1.08, 0.5625), (1.377, 1.0, 0.5938), (1.377, 1.0, 0.5313), (1.377, 1.0, 0.7813), (1.878, 1.0, 0.7813), (0.4383, 1.0, 0.8125), (0.3131, 1.085, 0.8125), (0.3757, 1.085, 0.8438), (0.3757, 1.0, 0.7813), (0.8766, 1.0, 0.7813), (0.4383, 1.085, 0.0625), (0.3131, 1.085, 0.0625), (0.3757, 1.085, 0.09375), (0.3757, 1.0, 0.03125), (0.9392, 1.08, 0.3125), (0.814, 1.0, 0.3125), (0.8766, 1.08, 0.3438), (0.8766, 1.08, 0.2813), (0.9392, 1.08, 0.0625), (0.814, 1.0, 0.0625), (0.8766, 1.08, 0.09375), (0.8766, 1.0, 0.03125), (0.9392, 1.08, 0.5625), (0.814, 1.0, 0.5625), (0.8766, 1.08, 0.5938), (0.8766, 1.08, 0.5313), (1.941, 1.088, 0.5625), (1.816, 1.0, 0.5625), (1.878, 1.088, 0.5938), (1.878, 1.088, 0.5313), (-1.064, 1.0, 0.0625), (-1.19, 1.0, 0.0625), (-1.127, 1.0, 0.09375), (-1.127, 1.0, 0.03125), (-1.19, 1.0, 0.5625), (-0.06261, 1.0, 0.5625), (-0.1878, 1.0, 0.5625), (-0.1252, 1.0, 0.5938), (-0.1252, 1.0, 0.5313), (-0.06261, 1.0, 0.0625), (-0.1878, 1.0, 0.0625), (-0.1252, 1.0, 0.09375), (-0.1252, 1.0, 0.03125), (1.941, 1.088, 0.0625), (1.816, 1.088, 0.0625), (1.878, 1.088, 0.09375), (1.878, 1.0, 0.03125), (1.816, 1.0, 0.03125), (1.816, 1.088, 0.09375), (1.941, 1.088, 0.09375), (-0.1878, 1.0, 0.03125), (-0.1878, 1.0, 0.09375), (-0.06261, 1.0, 0.09375), (-0.1878, 1.0, 0.5313), (-0.1878, 1.0, 0.5938), (-0.06261, 1.0, 0.5938), (-1.19, 1.0, 0.5313), (-1.19, 1.0, 0.5938), (-1.19, 1.0, 0.03125), (-1.19, 1.0, 0.09375), (-1.064, 1.0, 0.09375), (1.816, 1.0, 0.5313), (1.816, 1.0, 0.5938), (1.941, 1.088, 0.5938), (0.814, 1.0, 0.5313), (0.814, 1.0, 0.5938), (0.9392, 1.08, 0.5938), (0.814, 1.0, 0.03125), (0.814, 1.0, 0.09375), (0.9392, 1.08, 0.09375), (0.814, 1.0, 0.2813), (0.814, 1.0, 0.3438), (0.9392, 1.08, 0.3438), (0.3131, 1.0, 0.03125), (0.3131, 1.085, 0.09375), (0.4383, 1.085, 0.09375), (0.814, 1.0, 0.7813), (0.3131, 1.085, 0.7813), (0.3131, 1.085, 0.8438), (0.4383, 1.085, 0.8438), (1.816, 1.0, 0.7813), (1.315, 1.0, 0.7813), (1.315, 1.08, 0.5313), (1.315, 1.08, 0.5938), (1.44, 1.0, 0.5938), (-1.19, 1.0, 0.2813), (-1.19, 1.0, 0.3438), (-1.565, 1.0, 0.3438), (-1.691, 1.0, 0.03125), (-1.691, 1.0, 0.09375), (-1.565, 1.0, 0.09375), (-1.19, 1.0, 0.7813), (-1.691, 1.0, 0.7813), (-1.565, 1.0, 0.5938), (-0.1878, 1.0, 0.7813), (-0.1878, 1.0, 0.8438), (-0.6887, 1.0, 0.7813), (-0.6887, 1.0, 0.8438), (-0.5635, 1.0, 0.8438), (-0.6887, 1.0, 0.5313), (-0.6887, 1.0, 0.5938), (-0.5635, 1.0, 0.5938), (-0.1878, 1.0, 0.2813), (-0.1878, 1.0, 0.3438), (-0.06261, 1.0, 0.3438), (-0.6887, 1.0, 0.2813), (-0.6887, 1.0, 0.3438), (-0.5635, 1.0, 0.3438), (-0.6887, 1.0, 0.03125), (-0.6887, 1.0, 0.09375), (-0.5635, 1.0, 0.09375), (1.816, 1.0, 0.2813), (1.816, 1.0, 0.3438), (1.941, 1.088, 0.3438), (1.315, 1.08, 0.2813), (1.315, 1.08, 0.3438), (1.44, 1.0, 0.3438), (1.315, 1.0, 0.03125), (1.315, 1.08, 0.09375), (1.44, 1.0, 0.09375), (1.315, 1.08, 0.1563), (1.315, 1.08, 0.2188), (1.44, 1.0, 0.2188), (1.19, 1.0, 0.2188), (1.064, 1.0, 0.03125), (1.064, 1.08, 0.09375), (1.19, 1.08, 0.09375), (1.315, 1.08, 0.4063), (1.315, 1.08, 0.4688), (1.44, 1.0, 0.4688), (1.19, 1.0, 0.4688), (1.19, 1.0, 0.3438), (1.816, 1.0, 0.4063), (1.816, 1.0, 0.4688), (1.941, 1.088, 0.4688), (1.565, 1.088, 0.4063), (1.565, 1.088, 0.4688), (1.565, 1.088, 0.2813), (1.565, 1.088, 0.3438), (-0.6887, 1.0, 0.1563), (-0.6887, 1.0, 0.2188), (-0.5635, 1.0, 0.2188), (-0.9392, 1.0, 0.1563), (-0.9392, 1.0, 0.2188), (-0.814, 1.0, 0.2188), (-0.9392, 1.0, 0.03125), (-0.9392, 1.0, 0.09375), (-0.814, 1.0, 0.09375), (-0.6887, 1.0, 0.4063), (-0.6887, 1.0, 0.4688), (-0.5635, 1.0, 0.4688), (-0.9392, 1.0, 0.4063), (-0.9392, 1.0, 0.4688), (-0.814, 1.0, 0.4688), (-0.9392, 1.0, 0.2813), (-0.9392, 1.0, 0.3438), (-0.814, 1.0, 0.3438), (-0.1878, 1.0, 0.4063), (-0.1878, 1.0, 0.4688), (-0.06261, 1.0, 0.4688), (-0.6887, 1.0, 0.6563), (-0.6887, 1.0, 0.7188), (-0.5635, 1.0, 0.7188), (-0.9392, 1.0, 0.6563), (-0.9392, 1.0, 0.7188), (-0.814, 1.0, 0.7188), (-0.9392, 1.0, 0.5313), (-0.9392, 1.0, 0.5938), (-0.814, 1.0, 0.5938), (-0.6887, 1.0, 0.9063), (-0.6887, 1.0, 0.9688), (-0.9392, 1.0, 0.7813), (-0.1878, 1.0, 0.9063), (-0.4383, 1.0, 0.9063), (-0.4383, 1.0, 0.7813), (-0.4383, 1.0, 0.8438), (-0.3131, 1.0, 0.8438), (-1.691, 1.0, 0.7188), (-1.565, 1.0, 0.7188), (-1.941, 1.0, 0.6563), (-1.941, 1.0, 0.7188), (-1.816, 1.0, 0.7188), (-1.941, 1.0, 0.5313), (-1.941, 1.0, 0.5938), (-1.816, 1.0, 0.5938), (-1.941, 1.0, 0.7813), (-1.44, 1.0, 0.7813), (-1.565, 1.0, 0.2188), (-1.941, 1.0, 0.1563), (-1.941, 1.0, 0.2188), (-1.816, 1.0, 0.2188), (-1.941, 1.0, 0.03125), (-1.941, 1.0, 0.09375), (-1.816, 1.0, 0.09375), (-1.565, 1.0, 0.4688), (-1.941, 1.0, 0.4063), (-1.941, 1.0, 0.4688), (-1.816, 1.0, 0.4688), (-1.941, 1.0, 0.2813), (-1.941, 1.0, 0.3438), (-1.816, 1.0, 0.3438), (-1.19, 1.0, 0.4063), (-1.19, 1.0, 0.4688), (-1.44, 1.0, 0.4063), (-1.44, 1.0, 0.4688), (-1.315, 1.0, 0.4688), (-1.44, 1.0, 0.2813), (-1.44, 1.0, 0.3438), (-1.315, 1.0, 0.3438), (1.315, 1.08, 0.6563), (1.315, 1.0, 0.7188), (1.44, 1.0, 0.7188), (1.064, 1.0, 0.6563), (1.064, 1.08, 0.7188), (1.19, 1.08, 0.7188), (1.19, 1.0, 0.5938), (1.064, 1.0, 0.7813), (1.565, 1.0, 0.7813), (0.06261, 1.0, 0.6563), (0.06261, 1.0, 0.7188), (0.1878, 1.085, 0.7188), (0.06261, 1.0, 0.5313), (0.06261, 1.0, 0.5938), (0.1878, 1.085, 0.5938), (0.3131, 1.0, 0.9063), (0.06261, 1.0, 0.9063), (0.1878, 1.0, 0.8438), (0.5635, 1.0, 0.9063), (0.6887, 1.0, 0.9688), (0.5635, 1.085, 0.7813), (0.5635, 1.085, 0.8438), (0.6887, 1.0, 0.8438), (0.06261, 1.0, 0.1563), (0.06261, 1.0, 0.2188), (0.1878, 1.085, 0.2188), (0.06261, 1.0, 0.03125), (0.06261, 1.0, 0.09375), (0.1878, 1.085, 0.09375), (0.06261, 1.0, 0.4063), (0.06261, 1.0, 0.4688), (0.1878, 1.085, 0.4688), (0.06261, 1.0, 0.2813), (0.06261, 1.0, 0.3438), (0.1878, 1.085, 0.3438), (0.814, 1.0, 0.4063), (0.814, 1.0, 0.4688), (0.9392, 1.08, 0.4688), (0.5635, 1.0, 0.4063), (0.5635, 1.0, 0.4688), (0.6887, 1.085, 0.4688), (0.5635, 1.0, 0.2813), (0.5635, 1.0, 0.3438), (0.6887, 1.085, 0.3438), (0.814, 1.0, 0.1563), (0.814, 1.0, 0.2188), (0.9392, 1.08, 0.2188), (0.5635, 1.0, 0.1563), (0.5635, 1.0, 0.2188), (0.6887, 1.085, 0.2188), (0.5635, 1.0, 0.03125), (0.5635, 1.085, 0.09375), (0.6887, 1.085, 0.09375), (0.814, 1.0, 0.6563), (0.814, 1.0, 0.7188), (0.9392, 1.08, 0.7188), (0.5635, 1.0, 0.6563), (0.5635, 1.085, 0.7188), (0.6887, 1.085, 0.7188), (0.5635, 1.0, 0.5313), (0.5635, 1.0, 0.5938), (0.6887, 1.085, 0.5938), (1.816, 1.0, 0.6563), (1.816, 1.088, 0.7188), (1.941, 1.0, 0.7188), (1.565, 1.088, 0.6563), (1.565, 1.088, 0.7188), (1.691, 1.088, 0.7188), (1.565, 1.088, 0.5313), (1.565, 1.088, 0.5938), (-1.19, 1.0, 0.1563), (-1.19, 1.0, 0.2188), (-1.44, 1.0, 0.1563), (-1.44, 1.0, 0.2188), (-1.315, 1.0, 0.2188), (-1.44, 1.0, 0.03125), (-1.44, 1.0, 0.09375), (-1.315, 1.0, 0.09375), (-1.19, 1.0, 0.6563), (-1.19, 1.0, 0.7188), (-1.064, 1.0, 0.7188), (-1.44, 1.0, 0.6563), (-1.44, 1.0, 0.7188), (-1.315, 1.0, 0.7188), (-1.44, 1.0, 0.5313), (-1.44, 1.0, 0.5938), (-1.315, 1.0, 0.5938), (-0.1878, 1.0, 0.6563), (-0.1878, 1.0, 0.7188), (-0.06261, 1.0, 0.7188), (-0.3131, 1.0, 0.7188), (-0.1878, 1.0, 0.1563), (-0.1878, 1.0, 0.2188), (-0.06261, 1.0, 0.2188), (-0.4383, 1.0, 0.03125), (-0.4383, 1.0, 0.09375), (-0.3131, 1.0, 0.09375), (1.816, 1.0, 0.1563), (1.816, 1.0, 0.2188), (1.941, 1.088, 0.2188), (1.565, 1.088, 0.1563), (1.565, 1.088, 0.2188), (1.565, 1.0, 0.03125), (1.565, 1.088, 0.09375), (1.691, 1.088, 0.09375), (1.691, 1.0, 0.03125), (1.941, 1.088, 0.1563), (-0.3131, 1.0, 0.03125), (-0.06261, 1.0, 0.1563), (-0.06261, 1.0, 0.6563), (-1.315, 1.0, 0.5313), (-1.315, 1.0, 0.6563), (-1.315, 1.0, 0.03125), (-1.315, 1.0, 0.1563), (1.691, 1.0, 0.6563), (1.941, 1.088, 0.6563), (0.6887, 1.085, 0.5313), (0.6887, 1.085, 0.6563), (0.9392, 1.08, 0.6563), (0.6887, 1.0, 0.03125), (0.6887, 1.085, 0.1563), (0.9392, 1.08, 0.1563), (0.6887, 1.085, 0.2813), (0.6887, 1.085, 0.4063), (0.9392, 1.08, 0.4063), (0.1878, 1.085, 0.2813), (0.1878, 1.085, 0.4063), (0.1878, 1.0, 0.03125), (0.1878, 1.085, 0.1563), (0.6887, 1.0, 0.7813), (0.6887, 1.0, 0.9063), (0.1878, 1.085, 0.7813), (0.1878, 1.0, 0.9063), (0.4383, 1.0, 0.9063), (0.1878, 1.085, 0.5313), (0.1878, 1.085, 0.6563), (1.691, 1.0, 0.7813), (1.19, 1.0, 0.7813), (1.19, 1.0, 0.5313), (1.19, 1.0, 0.6563), (1.44, 1.0, 0.6563), (-1.315, 1.0, 0.2813), (-1.315, 1.0, 0.4063), (-1.816, 1.0, 0.2813), (-1.816, 1.0, 0.4063), (-1.565, 1.0, 0.4063), (-1.816, 1.0, 0.03125), (-1.816, 1.0, 0.1563), (-1.565, 1.0, 0.1563), (-1.315, 1.0, 0.7813), (-1.816, 1.0, 0.7813), (-1.816, 1.0, 0.5313), (-1.816, 1.0, 0.6563), (-1.565, 1.0, 0.6563), (-0.3131, 1.0, 0.7813), (-0.3131, 1.0, 0.9063), (-0.06261, 1.0, 0.9063), (-0.814, 1.0, 0.7813), (-0.5635, 1.0, 0.9063), (-0.814, 1.0, 0.5313), (-0.814, 1.0, 0.6563), (-0.5635, 1.0, 0.6563), (-0.06261, 1.0, 0.4063), (-0.814, 1.0, 0.2813), (-0.814, 1.0, 0.4063), (-0.5635, 1.0, 0.4063), (-0.814, 1.0, 0.03125), (-0.814, 1.0, 0.1563), (-0.5635, 1.0, 0.1563), (1.941, 1.088, 0.4063), (1.19, 1.0, 0.2813), (1.19, 1.0, 0.4063), (1.44, 1.0, 0.4063), (1.19, 1.0, 0.03125), (1.19, 1.0, 0.1563), (1.44, 1.0, 0.1563), (1.44, 1.0, 0.03125), (1.44, 1.0, 0.2813), (1.941, 1.088, 0.2813), (-0.5635, 1.0, 0.03125), (-0.5635, 1.0, 0.2813), (-0.06261, 1.0, 0.2813), (-0.5635, 1.0, 0.5313), (-0.5635, 1.0, 0.7813), (-1.565, 1.0, 0.5313), (-1.565, 1.0, 0.7813), (-1.064, 1.0, 0.7813), (-1.565, 1.0, 0.03125), (-1.565, 1.0, 0.2813), (1.44, 1.0, 0.5313), (1.44, 1.0, 0.7813), (1.941, 1.0, 0.7813), (0.4383, 1.0, 0.7813), (0.9392, 1.0, 0.7813), (0.4383, 1.0, 0.03125), (0.9392, 1.08, 0.2813), (0.9392, 1.0, 0.03125), (0.9392, 1.08, 0.5313), (1.941, 1.088, 0.5313), (-1.064, 1.0, 0.03125), (-0.06261, 1.0, 0.5313), (-0.06261, 1.0, 0.03125), (1.941, 1.0, 0.03125)], [], [(0, 1, 2, 3, 8), (4, 675, 195, 474, 63, 620, 141, 421, 26, 658, 180, 460, 48, 604, 126, 406, 14, 670, 190, 469, 58, 615, 136, 416, 21, 653, 175, 455, 43, 598, 121, 401, 10, 674, 194, 473, 62, 619, 140, 420, 25, 657, 179, 459, 47, 603, 125, 405, 13, 669, 189, 468, 57, 614, 135, 415, 20, 652, 174, 454, 42, 597, 120, 400, 7, 6, 5), (1, 5, 6, 2), (2, 6, 7, 399, 119, 596, 41, 453, 173, 651, 19, 414, 134, 613, 56, 467, 188, 668, 12, 404, 124, 602, 46, 458, 178, 656, 24, 419, 139, 618, 61, 472, 193, 673, 9, 3), (1517, 402, 9, 673), (1513, 410, 12, 668), (1512, 411, 17, 682), (1511, 407, 15, 683), (1510, 430, 33, 666), (1509, 422, 27, 686), (1508, 431, 32, 665), (1507, 432, 34, 689), (1506, 434, 19, 651), (1505, 435, 35, 692), (1504, 427, 31, 693), (1503, 437, 36, 696), (1501, 440, 29, 661), (1500, 441, 37, 700), (1499, 424, 28, 701), (1498, 444, 38, 704), (1493, 448, 24, 656), (1492, 449, 39, 708), (1491, 417, 22, 709), (1490, 508, 95, 649), (1489, 509, 96, 712), (1488, 470, 59, 713), (1487, 512, 94, 648), (1486, 513, 97, 715), (1485, 505, 93, 716), (1484, 516, 46, 602), (1482, 518, 98, 721), (1479, 522, 99, 725), (1478, 503, 91, 726), (1475, 529, 101, 732), (1474, 476, 65, 733), (1473, 532, 89, 643), (1472, 501, 88, 735), (1470, 533, 102, 738), (1469, 500, 87, 739), (1468, 535, 86, 640), (1465, 498, 85, 741), (1464, 497, 84, 742), (1463, 538, 83, 637), (1460, 541, 82, 636), (1457, 543, 104, 749), (1456, 493, 81, 750), (1455, 546, 80, 634), (1454, 547, 105, 752), (1453, 480, 68, 753), (1452, 491, 79, 754), (1451, 490, 78, 755), (1450, 550, 106, 757), (1449, 481, 69, 758), (1448, 553, 77, 631), (1446, 488, 76, 761), (1444, 487, 75, 763), (1443, 558, 108, 766), (1442, 475, 64, 767), (1441, 561, 109, 769), (1440, 485, 73, 770), (1439, 564, 54, 611), (1438, 565, 110, 773), (1437, 484, 72, 774), (1436, 568, 71, 627), (1435, 569, 111, 777), (1434, 461, 49, 778), (1433, 572, 70, 626), (1432, 573, 112, 781), (1431, 464, 53, 782), (1430, 576, 56, 613), (1428, 579, 113, 788), (1426, 582, 114, 792), (1425, 462, 51, 793), (1421, 592, 61, 618), (1420, 456, 44, 803), (1419, 804, 313, 594), (1418, 805, 314, 806), (1417, 654, 176, 807), (1416, 808, 315, 809), (1415, 802, 312, 810), (1414, 811, 139, 419), (1413, 812, 316, 813), (1412, 801, 311, 814), (1411, 815, 310, 591), (1410, 816, 317, 817), (1407, 820, 318, 821), (1406, 797, 307, 822), (1403, 824, 319, 825), (1402, 794, 304, 826), (1401, 827, 303, 584), (1398, 831, 302, 583), (1395, 835, 145, 425), (1394, 836, 322, 837), (1392, 838, 300, 581), (1389, 842, 299, 580), (1384, 847, 325, 848), (1383, 663, 184, 849), (1382, 850, 296, 577), (1381, 851, 326, 852), (1380, 784, 295, 853), (1379, 854, 134, 414), (1378, 855, 327, 856), (1377, 783, 294, 857), (1376, 858, 293, 575), (1375, 859, 328, 860), (1374, 664, 185, 861), (1373, 862, 292, 574), (1372, 863, 329, 864), (1371, 780, 291, 865), (1370, 866, 148, 428), (1369, 867, 330, 868), (1368, 779, 290, 869), (1367, 870, 289, 571), (1366, 871, 331, 872), (1365, 659, 181, 873), (1364, 874, 288, 570), (1363, 875, 332, 876), (1362, 776, 287, 877), (1361, 878, 149, 429), (1360, 879, 333, 880), (1359, 775, 286, 881), (1358, 882, 285, 567), (1357, 883, 334, 884), (1356, 684, 204, 885), (1355, 886, 284, 566), (1354, 887, 335, 888), (1353, 772, 283, 889), (1352, 890, 132, 412), (1351, 891, 336, 892), (1350, 771, 282, 893), (1349, 894, 281, 563), (1348, 895, 337, 896), (1347, 685, 205, 897), (1346, 898, 280, 562), (1345, 899, 338, 900), (1344, 768, 279, 901), (1343, 902, 278, 560), (1342, 903, 339, 904), (1341, 676, 196, 905), (1340, 906, 277, 559), (1339, 907, 340, 908), (1338, 765, 276, 909), (1336, 911, 341, 912), (1335, 687, 207, 913), (1333, 762, 274, 915), (1332, 916, 273, 555), (1330, 759, 272, 919), (1329, 920, 271, 552), (1328, 921, 343, 922), (1327, 681, 201, 923), (1326, 924, 270, 551), (1325, 925, 344, 926), (1324, 756, 269, 927), (1323, 690, 210, 928), (1322, 691, 211, 929), (1321, 930, 268, 549), (1320, 931, 267, 548), (1319, 932, 345, 933), (1317, 935, 156, 436), (1316, 936, 346, 937), (1315, 751, 266, 938), (1314, 939, 265, 545), (1311, 943, 264, 544), (1305, 949, 349, 950), (1304, 695, 214, 951), (1302, 953, 350, 954), (1301, 746, 262, 955), (1300, 956, 158, 438), (1299, 959, 260, 540), (1298, 960, 352, 961), (1295, 964, 353, 965), (1294, 744, 259, 966), (1293, 967, 159, 439), (1291, 699, 218, 971), (1289, 973, 355, 974), (1288, 678, 198, 975), (1287, 976, 257, 537), (1286, 977, 356, 978), (1285, 740, 256, 979), (1284, 980, 162, 442), (1283, 981, 357, 982), (1282, 984, 254, 534), (1281, 985, 358, 986), (1279, 737, 253, 988), (1277, 703, 221, 990), (1275, 734, 252, 992), (1274, 993, 251, 531), (1273, 994, 359, 995), (1272, 677, 197, 996), (1271, 997, 250, 530), (1270, 998, 360, 999), (1269, 731, 249, 1000), (1268, 1001, 165, 445), (1267, 1002, 361, 1003), (1266, 730, 248, 1004), (1264, 1006, 362, 1007), (1263, 727, 245, 1008), (1262, 1009, 244, 524), (1261, 1010, 363, 1011), (1260, 705, 223, 1012), (1259, 1013, 243, 523), (1258, 1014, 364, 1015), (1257, 724, 242, 1016), (1255, 1018, 365, 1019), (1254, 723, 241, 1020), (1253, 1021, 240, 520), (1252, 1022, 366, 1023), (1250, 1025, 239, 519), (1249, 1026, 367, 1027), (1248, 720, 238, 1028), (1246, 1030, 368, 1031), (1245, 719, 237, 1032), (1244, 1033, 369, 1034), (1243, 707, 225, 1035), (1242, 1036, 370, 1037), (1241, 718, 236, 1038), (1240, 1039, 124, 404), (1239, 1040, 371, 1041), (1238, 717, 235, 1042), (1237, 1043, 234, 515), (1236, 1044, 233, 514), (1235, 1045, 170, 450), (1234, 1046, 372, 1047), (1233, 714, 232, 1048), (1232, 1049, 231, 511), (1231, 1050, 373, 1051), (1230, 671, 191, 1052), (1229, 1053, 230, 510), (1228, 1054, 171, 451), (1227, 1055, 374, 1056), (1226, 710, 228, 1057), (1225, 1058, 227, 507), (1224, 1059, 375, 1060), (1223, 616, 137, 1061), (1222, 1062, 226, 506), (1221, 1063, 376, 1064), (1220, 647, 169, 1065), (1219, 1066, 178, 458), (1218, 1067, 377, 1068), (1217, 646, 168, 1069), (1216, 1070, 224, 504), (1215, 1071, 378, 1072), (1212, 1075, 379, 1076), (1211, 645, 167, 1077), (1209, 1079, 380, 1080), (1208, 644, 166, 1081), (1206, 1083, 381, 1084), (1205, 622, 143, 1085), (1204, 1086, 222, 502), (1203, 1087, 382, 1088), (1202, 642, 164, 1089), (1200, 641, 163, 1091), (1199, 1092, 219, 499), (1198, 639, 161, 1095), (1197, 638, 160, 1096), (1196, 1097, 216, 496), (1195, 1098, 385, 1099), (1193, 1101, 215, 495), (1190, 1105, 212, 492), (1189, 1106, 387, 1107), (1188, 625, 147, 1108), (1187, 633, 155, 1109), (1186, 632, 154, 1110), (1185, 1111, 209, 489), (1184, 1112, 388, 1113), (1182, 629, 151, 1115), (1181, 1116, 206, 486), (1180, 1117, 389, 1118), (1179, 621, 142, 1119), (1178, 1120, 186, 465), (1177, 1121, 390, 1122), (1176, 628, 150, 1123), (1175, 1124, 203, 483), (1174, 1125, 391, 1126), (1173, 605, 127, 1127), (1172, 1128, 202, 482), (1171, 1129, 392, 1130), (1170, 610, 131, 1131), (1169, 1132, 188, 467), (1168, 1133, 393, 1134), (1167, 609, 130, 1135), (1166, 1136, 200, 479), (1165, 1137, 394, 1138), (1160, 1142, 395, 1143), (1159, 606, 128, 1144), (1157, 1146, 396, 1147), (1155, 1149, 193, 472), (1154, 1150, 397, 1151), (1153, 599, 122, 1152), (1150, 1153, 1152, 397), (313, 803, 1153, 1150), (803, 44, 599, 1153), (801, 1154, 1151, 311), (117, 594, 1154, 801), (594, 313, 1150, 1154), (592, 1155, 472, 61), (311, 1151, 1155, 592), (1151, 397, 1149, 1155), (1146, 1156, 1148, 396), (310, 800, 1156, 1146), (797, 1157, 1147, 307), (116, 591, 1157, 797), (591, 310, 1146, 1157), (307, 1147, 1158, 588), (1147, 396, 1145, 1158), (1142, 1159, 1144, 395), (306, 796, 1159, 1142), (796, 50, 606, 1159), (794, 1160, 1143, 304), (115, 587, 1160, 794), (587, 306, 1142, 1160), (304, 1143, 1161, 585), (1143, 395, 1141, 1161), (303, 793, 1162, 1140), (793, 51, 607, 1162), (114, 584, 1163, 790), (584, 303, 1140, 1163), (1137, 1164, 1139, 394), (300, 789, 1164, 1137), (786, 1165, 1138, 297), (113, 581, 1165, 786), (581, 300, 1137, 1165), (578, 1166, 479, 67), (297, 1138, 1166, 578), (1138, 394, 1136, 1166), (1133, 1167, 1135, 393), (783, 1168, 1134, 294), (576, 1169, 467, 56), (294, 1134, 1169, 576), (1134, 393, 1132, 1169), (1129, 1170, 1131, 392), (293, 782, 1170, 1129), (782, 53, 610, 1170), (779, 1171, 1130, 290), (112, 575, 1171, 779), (575, 293, 1129, 1171), (572, 1172, 482, 70), (290, 1130, 1172, 572), (1130, 392, 1128, 1172), (1125, 1173, 1127, 391), (289, 778, 1173, 1125), (778, 49, 605, 1173), (775, 1174, 1126, 286), (111, 571, 1174, 775), (571, 289, 1125, 1174), (568, 1175, 483, 71), (286, 1126, 1175, 568), (1126, 391, 1124, 1175), (1121, 1176, 1123, 390), (285, 774, 1176, 1121), (774, 72, 628, 1176), (771, 1177, 1122, 282), (110, 567, 1177, 771), (567, 285, 1121, 1177), (564, 1178, 465, 54), (282, 1122, 1178, 564), (1122, 390, 1120, 1178), (1117, 1179, 1119, 389), (278, 767, 1179, 1117), (767, 64, 621, 1179), (764, 1180, 1118, 275), (108, 560, 1180, 764), (560, 278, 1117, 1180), (557, 1181, 486, 74), (275, 1118, 1181, 557), (1118, 389, 1116, 1181), (763, 75, 629, 1182), (1112, 1183, 1114, 388), (273, 761, 1183, 1112), (759, 1184, 1113, 272), (107, 555, 1184, 759), (555, 273, 1112, 1184), (553, 1185, 489, 77), (272, 1113, 1185, 553), (1113, 388, 1111, 1185), (755, 78, 632, 1186), (754, 79, 633, 1187), (1106, 1188, 1108, 387), (268, 753, 1188, 1106), (753, 68, 625, 1188), (751, 1189, 1107, 266), (105, 549, 1189, 751), (549, 268, 1106, 1189), (546, 1190, 492, 80), (266, 1107, 1190, 546), (1107, 387, 1105, 1190), (265, 750, 1191, 1104), (750, 81, 635, 1191), (104, 545, 1192, 747), (545, 265, 1104, 1192), (541, 1193, 495, 82), (261, 1102, 1193, 541), (1102, 386, 1101, 1193), (1098, 1194, 1100, 385), (260, 745, 1194, 1098), (743, 1195, 1099, 258), (103, 540, 1195, 743), (540, 260, 1098, 1195), (538, 1196, 496, 83), (258, 1099, 1196, 538), (1099, 385, 1097, 1196), (742, 84, 638, 1197), (741, 85, 639, 1198), (535, 1199, 499, 86), (255, 1093, 1199, 535), (1093, 384, 1092, 1199), (1090, 1200, 1091, 383), (254, 739, 1200, 1090), (739, 87, 641, 1200), (102, 534, 1201, 736), (534, 254, 1090, 1201), (1087, 1202, 1089, 382), (735, 88, 642, 1202), (734, 1203, 1088, 252), (532, 1204, 502, 89), (252, 1088, 1204, 532), (1088, 382, 1086, 1204), (1083, 1205, 1085, 381), (251, 733, 1205, 1083), (733, 65, 622, 1205), (730, 1206, 1084, 248), (101, 531, 1206, 730), (531, 251, 1083, 1206), (248, 1084, 1207, 528), (1084, 381, 1082, 1207), (1079, 1208, 1081, 380), (247, 729, 1208, 1079), (729, 90, 644, 1208), (727, 1209, 1080, 245), (100, 527, 1209, 727), (527, 247, 1079, 1209), (245, 1080, 1210, 525), (1080, 380, 1078, 1210), (1075, 1211, 1077, 379), (244, 726, 1211, 1075), (726, 91, 645, 1211), (723, 1212, 1076, 241), (99, 524, 1212, 723), (524, 244, 1075, 1212), (241, 1076, 1213, 521), (1076, 379, 1074, 1213), (1071, 1214, 1073, 378), (240, 722, 1214, 1071), (719, 1215, 1072, 237), (98, 520, 1215, 719), (520, 240, 1071, 1215), (517, 1216, 504, 92), (237, 1072, 1216, 517), (1072, 378, 1070, 1216), (1067, 1217, 1069, 377), (717, 1218, 1068, 235), (516, 1219, 458, 46), (235, 1068, 1219, 516), (1068, 377, 1066, 1219), (1063, 1220, 1065, 376), (234, 716, 1220, 1063), (716, 93, 647, 1220), (714, 1221, 1064, 232), (97, 515, 1221, 714), (515, 234, 1063, 1221), (512, 1222, 506, 94), (232, 1064, 1222, 512), (1064, 376, 1062, 1222), (1059, 1223, 1061, 375), (231, 713, 1223, 1059), (713, 59, 616, 1223), (710, 1224, 1060, 228), (96, 511, 1224, 710), (511, 231, 1059, 1224), (508, 1225, 507, 95), (228, 1060, 1225, 508), (1060, 375, 1058, 1225), (1055, 1226, 1057, 374), (230, 712, 1226, 1055), (712, 96, 710, 1226), (647, 1227, 1056, 169), (93, 510, 1227, 647), (510, 230, 1055, 1227), (449, 1228, 451, 39), (169, 1056, 1228, 449), (1056, 374, 1054, 1228), (505, 1229, 510, 93), (1050, 1230, 1052, 373), (203, 683, 1230, 1050), (683, 15, 671, 1230), (711, 1231, 1051, 229), (71, 483, 1231, 711), (483, 203, 1050, 1231), (509, 1232, 511, 96), (229, 1051, 1232, 509), (1051, 373, 1049, 1232), (1046, 1233, 1048, 372), (233, 715, 1233, 1046), (715, 97, 714, 1233), (625, 1234, 1047, 147), (68, 514, 1234, 625), (514, 233, 1046, 1234), (427, 1235, 450, 31), (147, 1047, 1235, 427), (1047, 372, 1045, 1235), (480, 1236, 514, 68), (513, 1237, 515, 97), (1040, 1238, 1042, 371), (609, 1239, 1041, 130), (410, 1240, 404, 12), (130, 1041, 1240, 410), (1041, 371, 1039, 1240), (1036, 1241, 1038, 370), (170, 648, 1241, 1036), (648, 94, 718, 1241), (663, 1242, 1037, 184), (31, 450, 1242, 663), (450, 170, 1036, 1242), (1033, 1243, 1035, 369), (226, 708, 1243, 1033), (708, 39, 707, 1243), (718, 1244, 1034, 236), (94, 506, 1244, 718), (506, 226, 1033, 1244), (1030, 1245, 1032, 368), (239, 721, 1245, 1030), (721, 98, 719, 1245), (645, 1246, 1031, 167), (91, 519, 1246, 645), (519, 239, 1030, 1246), (167, 1031, 1247, 447), (1031, 368, 1029, 1247), (1026, 1248, 1028, 367), (146, 624, 1248, 1026), (624, 67, 720, 1248), (705, 1249, 1027, 223), (30, 426, 1249, 705), (426, 146, 1026, 1249), (503, 1250, 519, 91), (223, 1027, 1250, 503), (1027, 367, 1025, 1250), (1022, 1251, 1024, 366), (200, 680, 1251, 1022), (720, 1252, 1023, 238), (67, 479, 1252, 720), (479, 200, 1022, 1252), (518, 1253, 520, 98), (238, 1023, 1253, 518), (1023, 366, 1021, 1253), (1018, 1254, 1020, 365), (243, 725, 1254, 1018), (725, 99, 723, 1254), (622, 1255, 1019, 143), (65, 523, 1255, 622), (523, 243, 1018, 1255), (143, 1019, 1256, 423), (1019, 365, 1017, 1256), (1014, 1257, 1016, 364), (129, 608, 1257, 1014), (608, 52, 724, 1257), (677, 1258, 1015, 197), (16, 409, 1258, 677), (409, 129, 1014, 1258), (476, 1259, 523, 65), (197, 1015, 1259, 476), (1015, 364, 1013, 1259), (1010, 1260, 1012, 363), (183, 662, 1260, 1010), (662, 30, 705, 1260), (724, 1261, 1011, 242), (52, 463, 1261, 724), (463, 183, 1010, 1261), (522, 1262, 524, 99), (242, 1011, 1262, 522), (1011, 363, 1009, 1262), (1006, 1263, 1008, 362), (246, 728, 1263, 1006), (728, 100, 727, 1263), (606, 1264, 1007, 128), (50, 526, 1264, 606), (526, 246, 1006, 1264), (128, 1007, 1265, 408), (1007, 362, 1005, 1265), (1002, 1266, 1004, 361), (250, 732, 1266, 1002), (732, 101, 730, 1266), (642, 1267, 1003, 164), (88, 530, 1267, 642), (530, 250, 1002, 1267), (444, 1268, 445, 38), (164, 1003, 1268, 444), (1003, 361, 1001, 1268), (998, 1269, 1000, 360), (145, 623, 1269, 998), (623, 66, 731, 1269), (703, 1270, 999, 221), (29, 425, 1270, 703), (425, 145, 998, 1270), (501, 1271, 530, 88), (221, 999, 1271, 501), (999, 360, 997, 1271), (994, 1272, 996, 359), (199, 679, 1272, 994), (679, 16, 677, 1272), (731, 1273, 995, 249), (66, 478, 1273, 731), (478, 199, 994, 1273), (529, 1274, 531, 101), (249, 995, 1274, 529), (995, 359, 993, 1274), (661, 29, 703, 1277), (643, 89, 737, 1279), (222, 704, 1280, 985), (704, 38, 702, 1280), (737, 1281, 986, 253), (89, 502, 1281, 737), (502, 222, 985, 1281), (533, 1282, 534, 102), (253, 986, 1282, 533), (986, 358, 984, 1282), (639, 1283, 982, 161), (85, 537, 1283, 639), (537, 257, 981, 1283), (441, 1284, 442, 37), (161, 982, 1284, 441), (982, 357, 980, 1284), (977, 1285, 979, 356), (133, 612, 1285, 977), (612, 55, 740, 1285), (699, 1286, 978, 218), (18, 413, 1286, 699), (413, 133, 977, 1286), (498, 1287, 537, 85), (218, 978, 1287, 498), (978, 356, 976, 1287), (973, 1288, 975, 355), (187, 667, 1288, 973), (667, 11, 678, 1288), (740, 1289, 974, 256), (55, 466, 1289, 740), (466, 187, 973, 1289), (256, 974, 1290, 536), (974, 355, 972, 1290), (1505, 692, 1323, 928, 1451, 755, 1186, 1110, 1506, 651, 173, 453, 41, 596, 119, 399, 7, 400, 120, 597, 42, 454, 174, 652, 20, 415, 135, 614, 57, 468, 189, 669, 13, 405, 125, 603, 47, 459, 1334, 914, 1445, 556, 1337, 910, 1444, 763, 1182, 1115, 1508, 665, 1322, 929, 1452, 754, 1187, 1109), (650, 18, 699, 1291), (700, 37, 698, 1292), (437, 1293, 439, 36), (157, 968, 1293, 437), (968, 354, 967, 1293), (964, 1294, 966, 353), (138, 617, 1294, 964), (617, 60, 744, 1294), (695, 1295, 965, 214), (23, 418, 1295, 695), (418, 138, 964, 1295), (214, 965, 1296, 494), (965, 353, 963, 1296), (960, 1297, 962, 352), (192, 672, 1297, 960), (744, 1298, 961, 259), (60, 471, 1298, 744), (471, 192, 960, 1298), (539, 1299, 540, 103), (259, 961, 1299, 539), (961, 352, 959, 1299), (424, 1300, 438, 28), (144, 957, 1300, 424), (957, 351, 956, 1300), (953, 1301, 955, 350), (123, 601, 1301, 953), (601, 45, 746, 1301), (678, 1302, 954, 198), (11, 403, 1302, 678), (403, 123, 953, 1302), (198, 954, 1303, 477), (954, 350, 952, 1303), (949, 1304, 951, 349), (177, 655, 1304, 949), (655, 23, 695, 1304), (746, 1305, 950, 262), (45, 457, 1305, 746), (457, 177, 949, 1305), (262, 950, 1306, 542), (950, 349, 948, 1306), (264, 749, 1307, 947), (749, 104, 747, 1307), (51, 544, 1308, 607), (544, 264, 947, 1308), (158, 636, 1309, 944), (636, 82, 748, 1309), (28, 438, 1310, 660), (438, 158, 944, 1310), (462, 1311, 544, 51), (182, 945, 1311, 462), (945, 348, 943, 1311), (215, 696, 1312, 940), (696, 36, 694, 1312), (82, 495, 1313, 748), (495, 215, 940, 1313), (543, 1314, 545, 104), (263, 941, 1314, 543), (941, 347, 939, 1314), (936, 1315, 938, 346), (267, 752, 1315, 936), (752, 105, 751, 1315), (633, 1316, 937, 155), (79, 548, 1316, 633), (548, 267, 936, 1316), (435, 1317, 436, 35), (155, 937, 1317, 435), (937, 346, 935, 1317), (932, 1318, 934, 345), (148, 626, 1318, 932), (691, 1319, 933, 211), (32, 428, 1319, 691), (428, 148, 932, 1319), (491, 1320, 548, 79), (211, 933, 1320, 491), (933, 345, 931, 1320), (547, 1321, 549, 105), (665, 32, 691, 1322), (692, 35, 690, 1323), (153, 433, 34, 432, 152, 630, 1183, 761, 76, 551, 270, 757, 106, 552, 271, 758, 69, 562, 280, 769, 109, 563, 281, 770, 73, 559, 277, 766, 108, 764, 275, 557, 74, 776, 1362, 875, 1363, 684, 1356, 883, 1357, 772, 1353, 887, 1354, 664, 1374, 859, 1375, 780, 1371, 863), (34, 433, 153, 863, 1372, 687), (925, 1324, 927, 344), (688, 1325, 926, 208), (488, 1326, 551, 76), (208, 926, 1326, 488), (926, 344, 924, 1326), (921, 1327, 923, 343), (756, 1328, 922, 269), (550, 1329, 552, 106), (269, 922, 1329, 550), (922, 343, 920, 1329), (760, 107, 759, 1330), (554, 1332, 555, 107), (631, 77, 762, 1333), (1333, 915, 1445, 914, 1334, 459, 179, 657, 25, 420, 140, 619, 62, 473, 194, 674, 10, 401, 121, 598, 43, 455, 175, 653, 21, 416, 136, 615, 1276, 991, 1275, 992, 1473, 643, 1279, 988, 1470, 738, 1278, 989, 1471, 600, 1331, 918, 1447, 760, 1330, 919, 1448, 631), (911, 1335, 913, 341), (209, 689, 1335, 911), (689, 34, 687, 1335), (762, 1336, 912, 274), (77, 489, 1336, 762), (489, 209, 911, 1336), (274, 912, 1337, 556), (912, 341, 910, 1337), (907, 1338, 909, 340), (685, 1339, 908, 205), (485, 1340, 559, 73), (205, 908, 1340, 485), (908, 340, 906, 1340), (903, 1341, 905, 339), (765, 1342, 904, 276), (558, 1343, 560, 108), (276, 904, 1343, 558), (904, 339, 902, 1343), (899, 1344, 901, 338), (681, 1345, 900, 201), (481, 1346, 562, 69), (201, 900, 1346, 481), (900, 338, 898, 1346), (895, 1347, 897, 337), (768, 1348, 896, 279), (561, 1349, 563, 109), (279, 896, 1349, 561), (896, 337, 894, 1349), (891, 1350, 893, 336), (284, 773, 1350, 891), (773, 110, 771, 1350), (610, 1351, 892, 131), (53, 566, 1351, 610), (566, 284, 891, 1351), (411, 1352, 412, 17), (131, 892, 1352, 411), (892, 336, 890, 1352), (887, 1353, 889, 335), (664, 1354, 888, 185), (464, 1355, 566, 53), (185, 888, 1355, 464), (888, 335, 886, 1355), (883, 1356, 885, 334), (772, 1357, 884, 283), (565, 1358, 567, 110), (283, 884, 1358, 565), (884, 334, 882, 1358), (879, 1359, 881, 333), (288, 777, 1359, 879), (777, 111, 775, 1359), (628, 1360, 880, 150), (72, 570, 1360, 628), (570, 288, 879, 1360), (430, 1361, 429, 33), (150, 880, 1361, 430), (880, 333, 878, 1361), (875, 1362, 877, 332), (684, 1363, 876, 204), (484, 1364, 570, 72), (204, 876, 1364, 484), (876, 332, 874, 1364), (871, 1365, 873, 331), (206, 686, 1365, 871), (686, 27, 659, 1365), (776, 1366, 872, 287), (74, 486, 1366, 776), (486, 206, 871, 1366), (569, 1367, 571, 111), (287, 872, 1367, 569), (872, 331, 870, 1367), (867, 1368, 869, 330), (292, 781, 1368, 867), (781, 112, 779, 1368), (629, 1369, 868, 151), (75, 574, 1369, 629), (574, 292, 867, 1369), (431, 1370, 428, 32), (151, 868, 1370, 431), (868, 330, 866, 1370), (863, 1371, 865, 329), (687, 1372, 864, 207), (487, 1373, 574, 75), (207, 864, 1373, 487), (864, 329, 862, 1373), (859, 1374, 861, 328), (780, 1375, 860, 291), (573, 1376, 575, 112), (291, 860, 1376, 573), (860, 328, 858, 1376), (855, 1377, 857, 327), (296, 785, 1377, 855), (482, 202, 682, 17, 412, 132, 611, 54, 465, 186, 666, 33, 429, 149, 627, 71, 711, 229, 509, 1489, 1053, 1229, 505, 1485, 1043, 1237, 513, 1486, 1044, 1236, 480, 1453, 930, 1321, 547, 1454, 934, 1318, 626, 70), (632, 1378, 856, 154), (78, 577, 1378, 632), (577, 296, 855, 1378), (434, 1379, 414, 19), (154, 856, 1379, 434), (856, 327, 854, 1379), (851, 1380, 853, 326), (156, 634, 1380, 851), (634, 80, 784, 1380), (690, 1381, 852, 210), (35, 436, 1381, 690), (436, 156, 851, 1381), (490, 1382, 577, 78), (210, 852, 1382, 490), (852, 326, 850, 1382), (847, 1383, 849, 325), (212, 693, 1383, 847), (693, 31, 663, 1383), (784, 1384, 848, 295), (80, 492, 1384, 784), (492, 212, 847, 1384), (299, 788, 1385, 846), (788, 113, 786, 1385), (81, 580, 1386, 635), (580, 299, 846, 1386), (159, 637, 1387, 843), (637, 83, 787, 1387), (36, 439, 1388, 694), (439, 159, 843, 1388), (493, 1389, 580, 81), (213, 844, 1389, 493), (844, 324, 842, 1389), (216, 697, 1390, 839), (83, 496, 1391, 787), (496, 216, 839, 1391), (579, 1392, 581, 113), (298, 840, 1392, 579), (840, 323, 838, 1392), (302, 792, 1393, 836), (792, 114, 790, 1393), (638, 1394, 837, 160), (84, 583, 1394, 638), (583, 302, 836, 1394), (440, 1395, 425, 29), (160, 837, 1395, 440), (837, 322, 835, 1395), (162, 640, 1396, 832), (640, 86, 791, 1396), (37, 442, 1397, 698), (442, 162, 832, 1397), (497, 1398, 583, 84), (217, 833, 1398, 497), (833, 321, 831, 1398), (219, 701, 1399, 828), (701, 28, 660, 1399), (86, 499, 1400, 791), (499, 219, 828, 1400), (582, 1401, 584, 114), (301, 829, 1401, 582), (829, 320, 827, 1401), (824, 1402, 826, 319), (305, 795, 1402, 824), (795, 115, 794, 1402), (641, 1403, 825, 163), (87, 586, 1403, 641), (586, 305, 824, 1403), (163, 825, 1404, 443), (825, 319, 823, 1404), (305, 586, 1405, 500, 220, 987, 358, 985, 1280, 702, 38, 445, 165, 1001, 1476, 528, 1207, 1082, 1497, 423, 1256, 1017, 1480, 521, 1213, 1074, 1495, 447, 1247, 1029, 1483, 517, 92, 798, 308, 589, 116, 799, 309, 590, 90, 729, 247, 527, 100, 728, 246, 526, 50, 796, 306, 587, 115, 795), (500, 1405, 586, 87), (820, 1406, 822, 318), (309, 799, 1406, 820), (799, 116, 797, 1406), (644, 1407, 821, 166), (90, 590, 1407, 644), (590, 309, 820, 1407), (166, 821, 1408, 446), (821, 318, 819, 1408), (816, 1409, 818, 317), (224, 706, 1409, 816), (798, 1410, 817, 308), (92, 504, 1410, 798), (504, 224, 816, 1410), (589, 1411, 591, 116), (308, 817, 1411, 589), (817, 317, 815, 1411), (812, 1412, 814, 316), (646, 1413, 813, 168), (448, 1414, 419, 24), (168, 813, 1414, 448), (813, 316, 811, 1414), (808, 1415, 810, 315), (171, 649, 1415, 808), (649, 95, 802, 1415), (707, 1416, 809, 225), (39, 451, 1416, 707), (451, 171, 808, 1416), (805, 1417, 807, 314), (227, 709, 1417, 805), (709, 22, 654, 1417), (802, 1418, 806, 312), (95, 507, 1418, 802), (507, 227, 805, 1418), (593, 1419, 594, 117), (312, 806, 1419, 593), (806, 314, 804, 1419), (804, 1420, 803, 313), (314, 807, 1420, 804), (807, 176, 456, 1420), (811, 1421, 618, 139), (316, 814, 1421, 811), (814, 311, 592, 1421), (815, 1422, 800, 310), (317, 818, 1422, 815), (318, 822, 1423, 819), (822, 307, 588, 1423), (319, 826, 1424, 823), (826, 304, 585, 1424), (827, 1425, 793, 303), (320, 830, 1425, 827), (830, 182, 462, 1425), (831, 1426, 792, 302), (321, 834, 1426, 831), (834, 301, 582, 1426), (836, 1393, 790, 1163, 1140, 1162, 607, 1308, 947, 1307, 747, 1192, 1104, 1191, 635, 1386, 846, 1385, 786, 297, 578, 67, 624, 146, 426, 30, 662, 183, 463, 52, 608, 129, 409, 16, 679, 199, 478, 66, 623, 145, 835, 322), (838, 1427, 789, 300), (323, 841, 1427, 838), (842, 1428, 788, 299), (324, 845, 1428, 842), (845, 298, 579, 1428), (850, 1429, 785, 296), (326, 853, 1429, 850), (854, 1430, 613, 134), (327, 857, 1430, 854), (857, 294, 576, 1430), (858, 1431, 782, 293), (328, 861, 1431, 858), (861, 185, 464, 1431), (862, 1432, 781, 292), (329, 865, 1432, 862), (865, 291, 573, 1432), (866, 1433, 626, 148), (330, 869, 1433, 866), (869, 290, 572, 1433), (870, 1434, 778, 289), (331, 873, 1434, 870), (873, 181, 461, 1434), (874, 1435, 777, 288), (332, 877, 1435, 874), (877, 287, 569, 1435), (878, 1436, 627, 149), (333, 881, 1436, 878), (881, 286, 568, 1436), (882, 1437, 774, 285), (334, 885, 1437, 882), (885, 204, 484, 1437), (886, 1438, 773, 284), (335, 889, 1438, 886), (889, 283, 565, 1438), (890, 1439, 611, 132), (336, 893, 1439, 890), (893, 282, 564, 1439), (894, 1440, 770, 281), (337, 897, 1440, 894), (897, 205, 485, 1440), (898, 1441, 769, 280), (338, 901, 1441, 898), (901, 279, 561, 1441), (902, 1442, 767, 278), (339, 905, 1442, 902), (905, 196, 475, 1442), (906, 1443, 766, 277), (340, 909, 1443, 906), (909, 276, 558, 1443), (341, 913, 1444, 910), (913, 207, 487, 1444), (915, 274, 556, 1445), (916, 1446, 761, 273), (342, 917, 1446, 916), (917, 208, 488, 1446), (919, 272, 553, 1448), (920, 1449, 758, 271), (343, 923, 1449, 920), (923, 201, 481, 1449), (924, 1450, 757, 270), (344, 927, 1450, 924), (927, 269, 550, 1450), (928, 210, 490, 1451), (929, 211, 491, 1452), (930, 1453, 753, 268), (931, 1454, 752, 267), (345, 934, 1454, 931), (935, 1455, 634, 156), (346, 938, 1455, 935), (938, 266, 546, 1455), (939, 1456, 750, 265), (347, 942, 1456, 939), (942, 213, 493, 1456), (943, 1457, 749, 264), (348, 946, 1457, 943), (946, 263, 543, 1457), (349, 951, 1458, 948), (951, 214, 494, 1458), (350, 955, 1459, 952), (955, 262, 542, 1459), (956, 1460, 636, 158), (351, 958, 1460, 956), (958, 261, 541, 1460), (959, 1461, 745, 260), (352, 962, 1461, 959), (353, 966, 1462, 963), (966, 259, 539, 1462), (967, 1463, 637, 159), (354, 969, 1463, 967), (969, 258, 538, 1463), (970, 217, 497, 1464), (971, 218, 498, 1465), (355, 975, 1466, 972), (975, 198, 477, 1466), (1467, 536, 1290, 972, 1466, 477, 1303, 952, 1459, 542, 1306, 948, 1458, 494, 1296, 963, 1462, 539, 103, 743, 258, 969, 354, 968, 157, 1103, 386, 1102, 261, 958, 351, 957, 144, 1094, 384, 1093, 255, 983, 357, 981, 257, 976), (356, 979, 1467, 976), (979, 256, 536, 1467), (980, 1468, 640, 162), (357, 983, 1468, 980), (983, 255, 535, 1468), (984, 1469, 739, 254), (358, 987, 1469, 984), (987, 220, 500, 1469), (988, 253, 533, 1470), (990, 221, 501, 1472), (992, 252, 532, 1473), (993, 1474, 733, 251), (359, 996, 1474, 993), (996, 197, 476, 1474), (997, 1475, 732, 250), (360, 1000, 1475, 997), (1000, 249, 529, 1475), (361, 1004, 1476, 1001), (1004, 248, 528, 1476), (362, 1008, 1477, 1005), (1008, 245, 525, 1477), (1009, 1478, 726, 244), (363, 1012, 1478, 1009), (1012, 223, 503, 1478), (1013, 1479, 725, 243), (364, 1016, 1479, 1013), (1016, 242, 522, 1479), (365, 1020, 1480, 1017), (1020, 241, 521, 1480), (1021, 1481, 722, 240), (366, 1024, 1481, 1021), (1025, 1482, 721, 239), (367, 1028, 1482, 1025), (1028, 238, 518, 1482), (368, 1032, 1483, 1029), (1032, 237, 517, 1483), (1039, 1484, 602, 124), (371, 1042, 1484, 1039), (1042, 235, 516, 1484), (1043, 1485, 716, 234), (1044, 1486, 715, 233), (1045, 1487, 648, 170), (372, 1048, 1487, 1045), (1048, 232, 512, 1487), (1049, 1488, 713, 231), (373, 1052, 1488, 1049), (1052, 191, 470, 1488), (1053, 1489, 712, 230), (734, 1275, 991, 1276, 615, 58, 469, 190, 670, 14, 406, 126, 604, 48, 460, 180, 658, 26, 421, 141, 620, 63, 474, 195, 675, 4, 398, 118, 595, 40, 452, 172, 650, 1291, 971, 1465, 741, 1198, 1095, 1500, 700, 1292, 970, 1464, 742, 1197, 1096, 1501, 661, 1277, 990, 1472, 735, 1202, 1087, 1203), (1054, 1490, 649, 171), (374, 1057, 1490, 1054), (1057, 228, 508, 1490), (1058, 1491, 709, 227), (375, 1061, 1491, 1058), (1061, 137, 417, 1491), (1062, 1492, 708, 226), (376, 1065, 1492, 1062), (1065, 169, 449, 1492), (1066, 1493, 656, 178), (377, 1069, 1493, 1066), (1069, 168, 448, 1493), (1070, 1494, 706, 224), (378, 1073, 1494, 1070), (379, 1077, 1495, 1074), (1077, 167, 447, 1495), (380, 1081, 1496, 1078), (1081, 166, 446, 1496), (381, 1085, 1497, 1082), (1085, 143, 423, 1497), (1086, 1498, 704, 222), (382, 1089, 1498, 1086), (1089, 164, 444, 1498), (1092, 1499, 701, 219), (384, 1094, 1499, 1092), (1094, 144, 424, 1499), (1095, 161, 441, 1500), (1096, 160, 440, 1501), (1097, 1502, 697, 216), (385, 1100, 1502, 1097), (1101, 1503, 696, 215), (386, 1103, 1503, 1101), (1103, 157, 437, 1503), (1105, 1504, 693, 212), (387, 1108, 1504, 1105), (1108, 147, 427, 1504), (1109, 155, 435, 1505), (1110, 154, 434, 1506), (1111, 1507, 689, 209), (1038, 236, 1034, 369, 1035, 225, 809, 315, 810, 312, 593, 117, 801, 1412, 812, 1413, 646, 1217, 1067, 1218, 717, 1238, 1040, 1239, 609, 1167, 1133, 1168, 783, 1377, 785, 1429, 853, 295, 848, 325, 849, 184, 1037, 370), (1115, 151, 431, 1508), (1116, 1509, 686, 206), (389, 1119, 1509, 1116), (1119, 142, 422, 1509), (1120, 1510, 666, 186), (390, 1123, 1510, 1120), (1123, 150, 430, 1510), (1124, 1511, 683, 203), (391, 1127, 1511, 1124), (1127, 127, 407, 1511), (1128, 1512, 682, 202), (392, 1131, 1512, 1128), (1131, 131, 411, 1512), (1132, 1513, 668, 188), (393, 1135, 1513, 1132), (1135, 130, 410, 1513), (1136, 1514, 680, 200), (394, 1139, 1514, 1136), (395, 1144, 1515, 1141), (1144, 128, 408, 1515), (396, 1148, 1516, 1145), (1400, 828, 1399, 660, 1310, 944, 1309, 748, 1313, 940, 1312, 694, 1388, 843, 1387, 787, 1391, 839, 1390, 697, 1502, 1100, 1194, 745, 1461, 962, 1297, 672, 192, 471, 60, 617, 138, 418, 23, 655, 177, 457, 45, 601, 123, 403, 11, 667, 187, 466, 55, 612, 133, 413, 18, 650, 172, 452, 40, 595, 118, 398, 4, 5, 1, 0, 8, 3, 9, 402, 122, 599, 44, 456, 176, 654, 22, 417, 137, 616, 59, 470, 191, 671, 15, 407, 127, 605, 49, 461, 181, 659, 27, 422, 142, 621, 64, 475, 196, 676, 1341, 903, 1342, 765, 1338, 907, 1339, 685, 1347, 895, 1348, 768, 1344, 899, 1345, 681, 1327, 921, 1328, 756, 1324, 925, 1325, 688, 208, 917, 342, 916, 1332, 554, 107, 760, 1447, 918, 1331, 600, 1471, 989, 1278, 738, 102, 736, 1201, 1090, 383, 1091, 163, 443, 1404, 823, 1424, 585, 1161, 1141, 1515, 408, 1265, 1005, 1477, 525, 1210, 1078, 1496, 446, 1408, 819, 1423, 588, 1158, 1145, 1516, 1148, 1156, 800, 1422, 818, 1409, 706, 1494, 1073, 1214, 722, 1481, 1024, 1251, 680, 1514, 1139, 1164, 789, 1427, 841, 323, 840, 298, 845, 324, 844, 213, 942, 347, 941, 263, 946, 348, 945, 182, 830, 320, 829, 301, 834, 321, 833, 217, 970, 1292, 698, 1397, 832, 1396, 791), (1149, 1517, 673, 193), (397, 1152, 1517, 1149), (1152, 122, 402, 1517), (1183, 630, 152, 432, 1507, 1111, 388, 1114)])
me_cube.materials.append(mat_material)
me_cube.use_remesh_preserve_volume = False
me_cube.use_remesh_preserve_attributes = False
me_cube.use_mirror_vertex_groups = False
me_cube.update()

# ---- objects
ob_lamp_001 = bpy.data.objects.new('Lamp.001', light_lamp_001)
ob_cube = bpy.data.objects.new('Cube', me_cube)
ob_camera = bpy.data.objects.new('Camera', cam_camera)
ob_lamp = bpy.data.objects.new('Lamp', light_lamp)

# ---- transforms, parenting, visibility, modifiers, constraints
ob_lamp_001.location = (-6.341, 7.776, 9.885)
ob_lamp_001.rotation_euler = (0.6503, 0.05522, 1.866)
ob_lamp_001.lock_rotations_4d = False
ob_lamp_001.empty_display_type = 'ARROWS'
ob_lamp_001.color = (0.0, 0.0, 0.0, 0.0)
ob_lamp_001.lineart.crease_threshold = 0.0
ob_cube.location = (-0.4585, 0.0, 2.802)
ob_cube.scale = (2.277, -4.545, 2.811)
ob_cube.lock_rotations_4d = False
ob_cube.empty_display_type = 'ARROWS'
ob_cube.lineart.crease_threshold = 0.0
_m = ob_cube.modifiers.new('Mirror', 'MIRROR')
ob_camera.location = (-0.3868, -16.96, 2.968)
ob_camera.rotation_euler = (1.109, 0.01082, 0.8149)
ob_camera.lock_rotations_4d = False
ob_camera.empty_display_type = 'ARROWS'
ob_camera.color = (0.0, 0.0, 0.0, 0.0)
ob_camera.display_type = 'WIRE'
ob_camera.lineart.crease_threshold = 0.0
_c = ob_camera.constraints.new('TRACK_TO'); _c.name = 'AutoTrack'
_c.target = ob_cube
ob_lamp.location = (4.076, -12.25, 5.904)
ob_lamp.rotation_euler = (0.6503, 0.05522, 1.866)
ob_lamp.lock_rotations_4d = False
ob_lamp.empty_display_type = 'ARROWS'
ob_lamp.color = (0.0, 0.0, 0.0, 0.0)
ob_lamp.lineart.crease_threshold = 0.0

# ---- collection membership
col_collection_1.objects.link(ob_lamp_001)
col_collection_1.objects.link(ob_cube)
col_collection_1.objects.link(ob_camera)
col_collection_1.objects.link(ob_lamp)

# ---- scene / render settings (as saved in the file)
scene.camera = ob_camera
scene.frame_start = 1; scene.frame_end = 250; scene.frame_set(1)
scene.render.engine = 'BLENDER_EEVEE_NEXT'
scene.render.resolution_percentage = 50
scene.render.dither_intensity = 0.0
scene.cycles.use_denoising = False
scene.cycles.samples = 128
scene.cycles.sampling_pattern = 'TABULATED_SOBOL'
scene.cycles.light_sampling_threshold = 0.0
scene.cycles.use_adaptive_sampling = False
scene.cycles.use_light_tree = False
scene.cycles.blur_glossy = 0.0
scene.cycles.sample_clamp_indirect = 0.0
scene.view_settings.view_transform = 'Standard'
bpy.context.view_layer.update()
